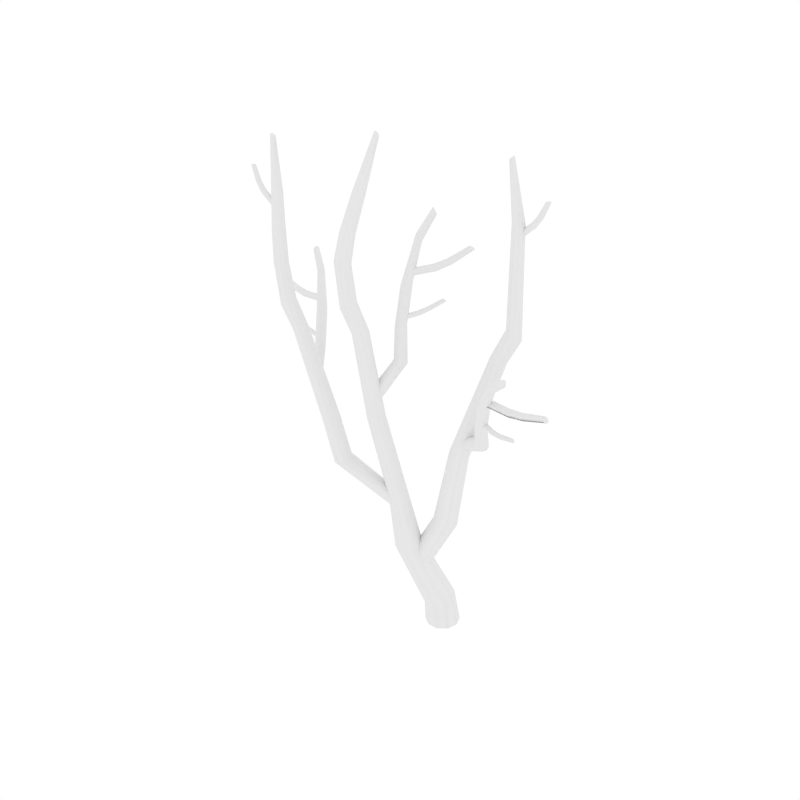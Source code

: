 # Source: DeadBirch_3.blend  (saved by Blender 3.5.10; exported with 4.5.12 LTS)
import bpy
from mathutils import Matrix  # noqa: F401  (used for matrix-valued properties, if any)

bpy.ops.wm.read_factory_settings(use_empty=True)
scene = bpy.context.scene
scene.name = 'Scene'

# ---- collections
col_collection_1 = bpy.data.collections.new('Collection 1'); scene.collection.children.link(col_collection_1)

# ---- materials (node trees are filled in below, after node groups)
mat_birch_bark = bpy.data.materials.new('Birch_Bark')
mat_birch_bark.alpha_threshold = 0.0
mat_birch_bark.roughness = 0.5

# ---- node groups
ng_auto_smooth = bpy.data.node_groups.new('Auto Smooth', 'GeometryNodeTree')
_s = ng_auto_smooth.interface.new_socket(name='Geometry', in_out='OUTPUT', socket_type='NodeSocketGeometry')
_s = ng_auto_smooth.interface.new_socket(name='Geometry', in_out='INPUT', socket_type='NodeSocketGeometry')
_s = ng_auto_smooth.interface.new_socket(name='Angle', in_out='INPUT', socket_type='NodeSocketFloat')
_s.subtype = 'ANGLE'
_s.min_value = 0.0
_s.max_value = 3.142
ng_auto_smooth.is_modifier = True
_N = ng_auto_smooth.nodes; _L = ng_auto_smooth.links
n0 = _N.new('NodeGroupOutput'); n0.name = 'Group Output'; n0.location = (480, -100)
n1 = _N.new('NodeGroupInput'); n1.name = 'Group Input'; n1.location = (-420, -300)
n2 = _N.new('NodeGroupInput'); n2.name = 'Group Input.001'; n2.location = (-60, -100)
n3 = _N.new('GeometryNodeSetShadeSmooth'); n3.name = 'Set Shade Smooth'; n3.location = (120, -100)
n3.domain = 'EDGE'
n4 = _N.new('GeometryNodeSetShadeSmooth'); n4.name = 'Set Shade Smooth.001'; n4.location = (300, -100)
n5 = _N.new('GeometryNodeInputMeshEdgeAngle'); n5.name = 'Edge Angle'; n5.location = (-420, -220)
n6 = _N.new('GeometryNodeInputEdgeSmooth'); n6.name = 'Is Edge Smooth'; n6.location = (-60, -160)
n7 = _N.new('GeometryNodeInputShadeSmooth'); n7.name = 'Is Face Smooth'; n7.location = (-240, -340)
n8 = _N.new('FunctionNodeBooleanMath'); n8.name = 'Boolean Math'; n8.location = (-60, -220)
n9 = _N.new('FunctionNodeCompare'); n9.name = 'Compare'; n9.location = (-240, -180)
n9.operation = 'LESS_EQUAL'
_L.new(n5.outputs[0], n9.inputs[0])
_L.new(n4.outputs[0], n0.inputs[0])
_L.new(n1.outputs[1], n9.inputs[1])
_L.new(n9.outputs[0], n8.inputs[0])
_L.new(n7.outputs[0], n8.inputs[1])
_L.new(n2.outputs[0], n3.inputs[0])
_L.new(n6.outputs[0], n3.inputs[1])
_L.new(n3.outputs[0], n4.inputs[0])
_L.new(n8.outputs[0], n3.inputs[2])
n0.is_active_output = True

# ---- material node trees
mat_birch_bark.use_nodes = True; mat_birch_bark.node_tree.nodes.clear()
_N = mat_birch_bark.node_tree.nodes; _L = mat_birch_bark.node_tree.links
n0 = _N.new('ShaderNodeOutputMaterial'); n0.name = 'Material Output'; n0.location = (405, -465)
n1 = _N.new('ShaderNodeBsdfPrincipled'); n1.name = 'Principled BSDF'; n1.location = (115, -465)
n1.width = 150
n1.subsurface_method = 'BURLEY'
n1.inputs[2].default_value = 1.0
n1.inputs[3].default_value = 1.45
n1.inputs[9].default_value = (1.0, 1.0, 1.0)
n1.inputs[27].default_value = (0.0, 0.0, 0.0, 1.0)
n1.inputs[28].default_value = 1.0
_L.new(n1.outputs[0], n0.inputs[0])
n0.is_active_output = True

# ---- world
world_world = bpy.data.worlds.new('World'); scene.world = world_world
world_world.color = (1.0, 1.0, 1.0)
world_world.use_sun_shadow = False
world_world.sun_shadow_jitter_overblur = 0.0
world_world.cycles.sampling_method = 'NONE'
world_world.cycles.sample_map_resolution = 256

# ---- meshes
me_cylinder_052 = bpy.data.meshes.new('Cylinder.052')
me_cylinder_052.from_pydata([(0.1498, 0.02235, 0.008973), (0.06979, 0.2191, 0.01364), (0.09518, -0.1988, 0.002458), (-0.08527, -0.3382, -0.001606), (-0.2987, -0.3398, -0.001822), (-0.4704, -0.2232, -0.0004051), (-0.5481, -0.02383, 0.002289), (-0.4915, 0.1907, 0.006908), (-0.3167, 0.3275, 0.01196), (-0.1028, 0.3332, 0.01464), (-0.6532, -0.6, 3.001), (-0.7108, -0.4994, 3.046), (-0.6697, -0.7107, 2.946), (-0.7642, -0.7865, 2.915), (-0.8912, -0.7937, 2.916), (-1.001, -0.7351, 2.939), (-1.057, -0.6279, 2.976), (-1.03, -0.5125, 3.015), (-0.9363, -0.4417, 3.048), (-0.8166, -0.4397, 3.064), (-1.355, -1.337, 7.757), (-1.386, -1.249, 7.749), (-1.38, -1.428, 7.766), (-1.454, -1.487, 7.781), (-1.551, -1.489, 7.794), (-1.631, -1.432, 7.796), (-1.663, -1.34, 7.782), (-1.637, -1.248, 7.756), (-1.558, -1.191, 7.739), (-1.462, -1.193, 7.742), (-0.8365, -1.151, 10.0), (-0.8478, -1.116, 10.0), (-0.8406, -1.182, 10.02), (-0.8581, -1.198, 10.05), (-0.8824, -1.193, 10.08), (-0.9043, -1.168, 10.09), (-0.9148, -1.133, 10.09), (-0.9104, -1.103, 10.07), (-0.8936, -1.087, 10.05), (-0.8699, -1.092, 10.02), (-1.106, -1.204, 9.017), (-1.13, -1.134, 9.017), (-1.127, -1.275, 9.018), (-1.186, -1.319, 9.022), (-1.26, -1.319, 9.027), (-1.32, -1.277, 9.029), (-1.344, -1.208, 9.027), (-1.325, -1.137, 9.022), (-1.265, -1.091, 9.018), (-1.19, -1.091, 9.017), (-1.301, -1.28, 7.037), (-1.166, -1.111, 6.46), (-1.2, -1.018, 6.472), (-1.331, -1.183, 7.052), (-1.328, -1.373, 6.996), (-1.194, -1.206, 6.437), (-1.406, -1.426, 6.947), (-1.274, -1.262, 6.416), (-1.505, -1.418, 6.909), (-1.372, -1.261, 6.406), (-1.587, -1.35, 6.896), (-1.452, -1.205, 6.403), (-1.619, -1.25, 6.911), (-1.487, -1.113, 6.411), (-1.587, -1.153, 6.946), (-1.462, -1.017, 6.425), (-1.505, -1.1, 6.994), (-1.383, -0.9572, 6.448), (-1.407, -1.115, 7.038), (-1.282, -0.959, 6.469), (-0.548, -0.09155, 0.4954), (-0.511, 0.1006, 0.5757), (-0.07832, -0.3785, 0.5206), (-0.2797, -0.3808, 0.4652), (0.001679, 0.1025, 0.747), (0.09654, -0.0708, 0.701), (-0.3617, 0.2141, 0.668), (-0.4557, -0.2747, 0.4556), (0.07205, -0.2581, 0.6112), (-0.1687, 0.2095, 0.7344), (-0.9928, -0.4947, 1.853), (-0.594, -0.7271, 1.814), (-0.5098, -0.3152, 1.975), (-0.9563, -0.3313, 1.904), (-0.7682, -0.7333, 1.8), (-0.4327, -0.4623, 1.929), (-0.8248, -0.2303, 1.954), (-0.9177, -0.6474, 1.814), (-0.4607, -0.6224, 1.863), (-0.6565, -0.2279, 1.985), (-1.319, -0.8637, 5.197), (-1.289, -0.9313, 5.23), (-1.307, -0.8064, 5.139), (-1.255, -0.7803, 5.079), (-1.183, -0.7966, 5.041), (-1.118, -0.8498, 5.039), (-1.087, -0.9196, 5.072), (-1.103, -0.9817, 5.128), (-1.158, -1.008, 5.188), (-1.229, -0.9853, 5.228), (-1.086, -0.444, 5.759), (-1.058, -0.515, 5.778), (-1.067, -0.3708, 5.732), (-1.005, -0.3228, 5.709), (-0.9239, -0.3195, 5.7), (-0.8553, -0.363, 5.707), (-0.8254, -0.4362, 5.727), (-0.8462, -0.5131, 5.749), (-0.9111, -0.5613, 5.77), (-0.9925, -0.5596, 5.783), (-1.172, -0.3239, 6.353), (-1.143, -0.3873, 6.359), (-1.16, -0.2536, 6.357), (-1.111, -0.2032, 6.372), (-1.042, -0.1931, 6.393), (-0.9801, -0.2275, 6.41), (-0.9494, -0.2929, 6.417), (-0.9605, -0.3649, 6.407), (-1.012, -0.4152, 6.39), (-1.083, -0.4224, 6.373), (-1.216, -0.1025, 7.094), (-1.186, -0.1657, 7.099), (-1.205, -0.03234, 7.101), (-1.157, 0.01821, 7.121), (-1.089, 0.02844, 7.145), (-1.028, -0.005775, 7.163), (-0.9963, -0.07083, 7.168), (-1.006, -0.1426, 7.156), (-1.056, -0.193, 7.134), (-1.126, -0.2005, 7.114), (-1.15, 0.2353, 7.954), (-1.13, 0.1916, 7.977), (-1.144, 0.2708, 7.914), (-1.112, 0.2852, 7.871), (-1.065, 0.2721, 7.844), (-1.024, 0.2361, 7.842), (-1.003, 0.191, 7.865), (-1.012, 0.1522, 7.904), (-1.046, 0.138, 7.947), (-1.091, 0.1551, 7.975), (-0.9994, 0.5191, 8.411), (-0.9816, 0.4834, 8.432), (-0.9973, 0.5453, 8.373), (-0.9741, 0.5524, 8.333), (-0.9384, 0.5372, 8.307), (-0.9047, 0.5049, 8.304), (-0.8861, 0.4679, 8.326), (-0.8907, 0.439, 8.363), (-0.9158, 0.4321, 8.404), (-0.9501, 0.4508, 8.43), (-0.6992, 0.2649, 7.381), (-0.675, 0.2298, 7.366), (-0.7252, 0.2805, 7.415), (-0.7421, 0.2703, 7.457), (-0.7427, 0.2377, 7.491), (-0.7275, 0.195, 7.502), (-0.7026, 0.1586, 7.487), (-0.6786, 0.1415, 7.45), (-0.6626, 0.1527, 7.406), (-0.6606, 0.1879, 7.375), (-0.4559, 0.4129, 7.533), (-0.4256, 0.3819, 7.521), (-0.4953, 0.4202, 7.555), (-0.5283, 0.4002, 7.58), (-0.5416, 0.3601, 7.6), (-0.5304, 0.3152, 7.605), (-0.4993, 0.283, 7.593), (-0.4606, 0.275, 7.567), (-0.4278, 0.2964, 7.54), (-0.4143, 0.3383, 7.524), (-0.129, 0.604, 7.813), (-0.1021, 0.5784, 7.805), (-0.1648, 0.6088, 7.828), (-0.1955, 0.5902, 7.844), (-0.2089, 0.5549, 7.856), (-0.1998, 0.5166, 7.858), (-0.1721, 0.4899, 7.849), (-0.1364, 0.4848, 7.832), (-0.1057, 0.5047, 7.815), (-0.09271, 0.5413, 7.806), (-1.088, 0.0274, 7.261), (-1.068, -0.01065, 7.246), (-1.102, 0.05027, 7.298), (-1.104, 0.04915, 7.345), (-1.092, 0.02384, 7.383), (-1.073, -0.01621, 7.397), (-1.053, -0.05563, 7.382), (-1.042, -0.08048, 7.343), (-1.041, -0.07862, 7.295), (-1.05, -0.05036, 7.259), (-0.7252, 0.2805, 7.415), (-0.4953, 0.4202, 7.555), (-0.1648, 0.6088, 7.828), (-1.102, 0.05027, 7.298), (-0.8387, -0.01732, 6.553), (-0.8628, -0.0003934, 6.558), (-0.8212, -0.03967, 6.564), (-0.8168, -0.05848, 6.588), (-0.8275, -0.06611, 6.617), (-0.8496, -0.05991, 6.637), (-0.8745, -0.04252, 6.643), (-0.8937, -0.02108, 6.63), (-0.8979, -0.002562, 6.605), (-0.885, 0.005649, 6.578), (-0.6975, 0.1146, 6.645), (-0.718, 0.1349, 6.652), (-0.689, 0.08577, 6.649), (-0.6957, 0.0594, 6.663), (-0.7153, 0.04601, 6.683), (-0.7406, 0.05077, 6.699), (-0.7618, 0.07162, 6.707), (-0.7718, 0.1006, 6.701), (-0.7646, 0.1271, 6.686), (-0.743, 0.1401, 6.668), (-0.4921, 0.2776, 6.814), (-0.5086, 0.2954, 6.821), (-0.4869, 0.2524, 6.815), (-0.4952, 0.2293, 6.824), (-0.514, 0.2175, 6.838), (-0.5362, 0.2216, 6.851), (-0.5533, 0.2398, 6.858), (-0.5595, 0.2655, 6.856), (-0.5507, 0.2888, 6.846), (-0.5304, 0.3, 6.833), (-1.032, -0.2505, 6.478), (-1.058, -0.2368, 6.484), (-1.009, -0.2655, 6.491), (-0.9968, -0.2754, 6.518), (-1.001, -0.2759, 6.549), (-1.021, -0.2674, 6.571), (-1.048, -0.2533, 6.577), (-1.073, -0.2398, 6.563), (-1.085, -0.2306, 6.535), (-1.078, -0.2289, 6.505), (-1.295, -1.383, 8.314), (-1.271, -1.3, 8.308), (-1.3, -1.219, 8.304), (-1.369, -1.169, 8.301), (-1.363, -1.436, 8.323), (-1.451, -1.437, 8.332), (-1.523, -1.386, 8.334), (-1.552, -1.304, 8.326), (-1.528, -1.22, 8.31), (-1.457, -1.167, 8.3), (-1.256, -0.6995, 4.724), (-1.343, -0.7647, 4.695), (-1.369, -0.8704, 4.67), (-1.323, -0.9699, 4.647), (-1.228, -1.027, 4.637), (-1.116, -1.024, 4.641), (-1.146, -0.6994, 4.742), (-1.029, -0.9584, 4.667), (-1.052, -0.7585, 4.735), (-1.006, -0.8557, 4.706), (-2.801, -0.6511, 4.971), (-2.739, -0.6534, 5.012), (-2.697, -0.7576, 5.094), (-2.701, -0.6941, 5.06), (-2.227, -1.138, 4.783), (-2.262, -1.196, 4.747), (-2.3, -1.215, 4.681), (-2.324, -1.186, 4.613), (-2.321, -1.125, 4.568), (-2.295, -1.054, 4.562), (-2.255, -0.9994, 4.598), (-2.219, -0.9826, 4.664), (-2.204, -1.068, 4.776), (-2.201, -1.009, 4.732), (-2.803, -1.393, 7.022), (-2.788, -1.377, 7.048), (-2.788, -1.373, 7.083), (-2.803, -1.385, 7.111), (-2.825, -1.409, 7.123), (-2.846, -1.434, 7.114), (-2.858, -1.451, 7.088), (-2.858, -1.453, 7.054), (-2.824, -1.417, 7.014), (-2.845, -1.44, 7.026), (-3.486, -0.8821, 7.342), (-3.459, -0.88, 7.35), (-3.437, -0.8939, 7.364), (-3.431, -0.918, 7.38), (-3.442, -0.9435, 7.388), (-3.465, -0.9604, 7.387), (-3.492, -0.9621, 7.377), (-3.513, -0.9478, 7.363), (-3.509, -0.8988, 7.342), (-3.519, -0.9235, 7.35), (-3.25, -1.059, 7.164), (-3.219, -1.055, 7.177), (-3.197, -1.069, 7.199), (-3.192, -1.096, 7.22), (-3.206, -1.125, 7.231), (-3.233, -1.145, 7.228), (-3.263, -1.149, 7.212), (-3.284, -1.134, 7.191), (-3.276, -1.079, 7.162), (-3.289, -1.107, 7.172), (-3.076, -1.191, 7.075), (-3.052, -1.181, 7.098), (-3.042, -1.186, 7.131), (-3.048, -1.204, 7.16), (-3.066, -1.23, 7.172), (-3.09, -1.253, 7.165), (-3.111, -1.264, 7.14), (-3.121, -1.258, 7.108), (-3.099, -1.213, 7.069), (-3.117, -1.238, 7.082), (-3.122, -1.39, 8.477), (-3.105, -1.389, 8.507), (-3.096, -1.368, 8.534), (-3.097, -1.335, 8.545), (-3.106, -1.303, 8.536), (-3.12, -1.284, 8.511), (-3.134, -1.286, 8.48), (-3.144, -1.307, 8.454), (-3.136, -1.371, 8.453), (-3.145, -1.34, 8.445), (-3.806, -1.202, 9.062), (-3.778, -1.211, 9.069), (-3.75, -1.201, 9.07), (-3.733, -1.179, 9.063), (-3.732, -1.153, 9.05), (-3.748, -1.133, 9.037), (-3.776, -1.127, 9.028), (-3.803, -1.136, 9.028), (-3.821, -1.182, 9.049), (-3.82, -1.157, 9.037), (-3.59, -1.312, 8.812), (-3.559, -1.319, 8.825), (-3.527, -1.305, 8.83), (-3.508, -1.276, 8.826), (-3.508, -1.245, 8.812), (-3.527, -1.223, 8.795), (-3.558, -1.218, 8.781), (-3.589, -1.232, 8.776), (-3.608, -1.289, 8.796), (-3.608, -1.259, 8.783), (-3.416, -1.363, 8.657), (-3.392, -1.364, 8.681), (-3.371, -1.344, 8.701), (-3.362, -1.311, 8.707), (-3.367, -1.278, 8.697), (-3.384, -1.259, 8.675), (-3.407, -1.259, 8.649), (-3.427, -1.279, 8.631), (-3.433, -1.343, 8.636), (-3.438, -1.311, 8.626), (-2.989, -1.259, 8.024), (-3.062, -1.289, 8.005), (-3.106, -1.357, 8.006), (-3.103, -1.436, 8.021), (-3.056, -1.496, 8.043), (-2.982, -1.515, 8.067), (-2.919, -1.279, 8.056), (-2.875, -1.338, 8.083), (-2.872, -1.416, 8.094), (-2.912, -1.484, 8.086), (-1.835, -0.8631, 3.688), (-1.762, -1.157, 3.61), (-2.069, -1.098, 3.559), (-1.945, -0.8365, 3.66), (-1.722, -1.056, 3.658), (-1.983, -1.18, 3.555), (-2.046, -0.8813, 3.62), (-1.751, -0.9457, 3.688), (-1.866, -1.205, 3.572), (-2.095, -0.9834, 3.583), (-0.8122, -0.4546, 2.918), (-0.7047, -0.701, 2.901), (-0.8353, -0.638, 2.67), (-0.856, -0.4274, 2.83), (-0.7191, -0.619, 2.963), (-0.7611, -0.5267, 2.967), (-0.782, -0.7098, 2.719), (-0.7309, -0.7356, 2.805), (-0.8801, -0.4603, 2.736), (-0.8732, -0.5429, 2.674), (-2.523, -1.219, 6.307), (-2.718, -1.296, 6.816), (-2.61, -1.196, 6.278), (-2.796, -1.264, 6.766), (-2.691, -1.233, 6.251), (-2.876, -1.295, 6.716), (-2.734, -1.313, 6.24), (-2.923, -1.376, 6.685), (-2.722, -1.402, 6.24), (-2.916, -1.473, 6.678), (-2.664, -1.469, 6.252), (-2.86, -1.549, 6.7), (-2.58, -1.491, 6.271), (-2.778, -1.576, 6.744), (-2.499, -1.458, 6.296), (-2.702, -1.544, 6.795), (-2.667, -1.372, 6.839), (-2.465, -1.288, 6.32), (-2.454, -1.379, 6.316), (-2.661, -1.465, 6.831), (-3.015, -1.208, 8.723), (-3.075, -1.192, 8.696), (-3.135, -1.218, 8.676), (-3.169, -1.277, 8.671), (-3.165, -1.343, 8.679), (-3.126, -1.394, 8.698), (-3.064, -1.41, 8.72), (-3.006, -1.384, 8.74), (-2.976, -1.259, 8.743), (-2.972, -1.326, 8.749), (-3.117, -1.221, 9.677), (-3.144, -1.21, 9.69), (-3.171, -1.219, 9.705), (-3.188, -1.243, 9.717), (-3.188, -1.276, 9.721), (-3.17, -1.304, 9.715), (-3.142, -1.316, 9.702), (-3.114, -1.307, 9.686), (-3.099, -1.247, 9.67), (-3.098, -1.281, 9.674), (-2.844, -1.313, 7.45), (-2.928, -1.29, 7.438), (-3.011, -1.321, 7.449), (-3.057, -1.396, 7.472), (-3.051, -1.484, 7.491), (-2.992, -1.551, 7.5), (-2.906, -1.571, 7.497), (-2.826, -1.536, 7.489), (-2.79, -1.378, 7.467), (-2.783, -1.462, 7.48), (-2.064, -0.9188, 4.482), (-2.171, -0.894, 4.473), (-2.272, -0.9361, 4.449), (-2.322, -1.033, 4.419), (-2.299, -1.141, 4.387), (-2.217, -1.218, 4.363), (-2.103, -1.24, 4.356), (-2.001, -1.194, 4.378), (-1.985, -0.9957, 4.464), (-1.959, -1.099, 4.423), (-0.06014, -0.0208, 4.019), (-0.02973, -0.1336, 4.063), (-0.01621, 0.0838, 3.967), (0.09441, 0.1347, 3.939), (0.2192, 0.1103, 3.941), (0.3109, 0.02582, 3.963), (0.3379, -0.09268, 3.998), (0.2836, -0.199, 4.033), (0.1746, -0.2452, 4.064), (0.05797, -0.218, 4.079), (0.7362, 0.3199, 9.608), (0.7376, 0.2832, 9.606), (0.7509, 0.349, 9.624), (0.7756, 0.3597, 9.648), (0.8011, 0.3479, 9.671), (0.8174, 0.3177, 9.684), (0.8179, 0.2815, 9.681), (0.8033, 0.2536, 9.665), (0.7795, 0.2433, 9.642), (0.7545, 0.254, 9.62), (0.8716, 0.308, 8.592), (0.8763, 0.2342, 8.59), (0.9109, 0.3707, 8.588), (0.9795, 0.3974, 8.583), (1.051, 0.3781, 8.577), (1.097, 0.321, 8.573), (1.102, 0.2481, 8.569), (1.063, 0.1847, 8.569), (0.9931, 0.157, 8.574), (0.9221, 0.1771, 8.584), (0.8257, 0.3817, 6.625), (0.5746, 0.287, 6.07), (0.586, 0.1871, 6.074), (0.8328, 0.2793, 6.633), (0.8687, 0.4674, 6.583), (0.6222, 0.3733, 6.045), (0.9498, 0.5033, 6.524), (0.7099, 0.4096, 6.014), (1.038, 0.4737, 6.471), (0.8015, 0.3855, 5.989), (1.098, 0.3896, 6.444), (0.8644, 0.3123, 5.973), (1.106, 0.2839, 6.452), (0.8768, 0.2143, 5.974), (1.056, 0.1952, 6.488), (0.831, 0.1264, 5.988), (0.971, 0.1607, 6.547), (0.743, 0.08634, 6.021), (0.8873, 0.1957, 6.605), (0.6495, 0.1109, 6.057), (-0.3399, -0.4014, 1.41), (-0.3878, -0.5259, 1.477), (-0.6123, -0.1213, 1.463), (-0.4792, -0.1562, 1.404), (-0.7239, -0.4382, 1.649), (-0.7656, -0.301, 1.619), (-0.4983, -0.5788, 1.561), (-0.3769, -0.2605, 1.384), (-0.7265, -0.1765, 1.546), (-0.6241, -0.5427, 1.627), (0.1443, -0.1716, 2.44), (-0.1469, 0.1119, 2.401), (-0.3049, -0.2198, 2.536), (0.0779, -0.3022, 2.482), (0.003861, 0.08001, 2.392), (-0.3394, -0.07896, 2.495), (-0.0554, -0.3595, 2.522), (0.1134, -0.02561, 2.407), (-0.2826, 0.05076, 2.439), (-0.1987, -0.3255, 2.546), (1.31, 0.3004, 8.56), (1.304, 0.3353, 8.569), (1.298, 0.2657, 8.565), (1.273, 0.2442, 8.582), (1.244, 0.2449, 8.606), (1.222, 0.2676, 8.626), (1.216, 0.3035, 8.635), (1.226, 0.3395, 8.629), (1.252, 0.3607, 8.61), (1.283, 0.3582, 8.588), (1.469, 0.2485, 8.759), (1.468, 0.2821, 8.773), (1.45, 0.2187, 8.751), (1.415, 0.2037, 8.751), (1.38, 0.2099, 8.761), (1.357, 0.2353, 8.775), (1.355, 0.2699, 8.789), (1.374, 0.3016, 8.796), (1.41, 0.3163, 8.794), (1.446, 0.3077, 8.786), (1.657, 0.1467, 9.073), (1.656, 0.1746, 9.086), (1.64, 0.1232, 9.062), (1.61, 0.1129, 9.058), (1.579, 0.1203, 9.062), (1.56, 0.1427, 9.074), (1.559, 0.1715, 9.087), (1.577, 0.1966, 9.096), (1.608, 0.2067, 9.1), (1.638, 0.1972, 9.096), (1.022, 0.3255, 8.315), (1.012, 0.3598, 8.321), (1.019, 0.2904, 8.326), (1.005, 0.268, 8.353), (0.9844, 0.2677, 8.385), (0.9653, 0.2896, 8.409), (0.9548, 0.325, 8.416), (0.9556, 0.3606, 8.402), (0.9701, 0.3826, 8.374), (0.993, 0.3817, 8.344), (0.2198, -0.1192, 4.346), (0.2249, -0.05473, 4.395), (0.2368, -0.1481, 4.27), (0.2727, -0.1296, 4.197), (0.3141, -0.06973, 4.155), (0.3434, 0.008668, 4.16), (0.349, 0.07556, 4.21), (0.3259, 0.1069, 4.286), (0.2871, 0.0865, 4.36), (0.2506, 0.02222, 4.401), (0.7834, -0.4645, 4.681), (0.7813, -0.3949, 4.718), (0.8235, -0.5092, 4.627), (0.8896, -0.5117, 4.579), (0.9564, -0.4699, 4.556), (0.9966, -0.3994, 4.566), (0.9951, -0.3273, 4.605), (0.9502, -0.2792, 4.655), (0.881, -0.278, 4.703), (0.8177, -0.3249, 4.728), (0.9557, -0.7363, 5.204), (0.9537, -0.6697, 5.227), (0.9984, -0.7892, 5.182), (1.068, -0.8081, 5.17), (1.137, -0.7848, 5.174), (1.178, -0.7276, 5.192), (1.177, -0.6587, 5.215), (1.132, -0.6028, 5.233), (1.06, -0.5847, 5.243), (0.9923, -0.6126, 5.242), (1.256, -1.101, 5.821), (1.255, -1.034, 5.842), (1.299, -1.155, 5.802), (1.368, -1.176, 5.794), (1.437, -1.154, 5.801), (1.479, -1.097, 5.82), (1.478, -1.028, 5.842), (1.434, -0.9709, 5.856), (1.362, -0.9511, 5.862), (1.294, -0.9775, 5.859), (1.739, -1.53, 6.489), (1.743, -1.489, 6.522), (1.747, -1.548, 6.438), (1.767, -1.534, 6.389), (1.791, -1.493, 6.36), (1.809, -1.441, 6.364), (1.813, -1.397, 6.397), (1.801, -1.378, 6.449), (1.78, -1.394, 6.499), (1.759, -1.437, 6.526), (2.139, -1.784, 6.788), (2.144, -1.75, 6.817), (2.14, -1.797, 6.744), (2.15, -1.782, 6.701), (2.164, -1.745, 6.676), (2.177, -1.7, 6.679), (2.183, -1.664, 6.708), (2.179, -1.651, 6.754), (2.167, -1.667, 6.798), (2.155, -1.706, 6.821), (1.946, -1.195, 5.872), (1.945, -1.15, 5.866), (1.942, -1.229, 5.903), (1.937, -1.239, 5.948), (1.932, -1.219, 5.991), (1.93, -1.178, 6.013), (1.929, -1.132, 6.008), (1.93, -1.097, 5.975), (1.934, -1.089, 5.928), (1.942, -1.11, 5.887), (2.265, -1.223, 5.92), (2.272, -1.179, 5.915), (2.242, -1.254, 5.945), (2.214, -1.26, 5.981), (2.191, -1.238, 6.015), (2.182, -1.196, 6.033), (2.189, -1.151, 6.028), (2.21, -1.118, 6.001), (2.238, -1.113, 5.963), (2.263, -1.137, 5.931), (2.714, -1.269, 6.059), (2.723, -1.232, 6.055), (2.691, -1.295, 6.076), (2.662, -1.299, 6.103), (2.639, -1.28, 6.128), (2.63, -1.244, 6.142), (2.639, -1.205, 6.139), (2.661, -1.179, 6.118), (2.69, -1.175, 6.09), (2.714, -1.197, 6.067), (1.475, -1.177, 5.909), (1.47, -1.132, 5.905), (1.486, -1.211, 5.938), (1.498, -1.222, 5.982), (1.509, -1.203, 6.024), (1.512, -1.162, 6.047), (1.506, -1.116, 6.044), (1.492, -1.081, 6.015), (1.478, -1.072, 5.969), (1.471, -1.093, 5.927), (1.942, -1.229, 5.903), (2.242, -1.254, 5.945), (2.691, -1.295, 6.076), (1.486, -1.211, 5.938), (1.437, -0.8579, 5.227), (1.426, -0.8857, 5.23), (1.445, -0.8326, 5.242), (1.448, -0.8199, 5.27), (1.445, -0.8252, 5.301), (1.436, -0.8464, 5.322), (1.424, -0.875, 5.325), (1.414, -0.9002, 5.309), (1.41, -0.9123, 5.28), (1.416, -0.9065, 5.25), (1.644, -0.9126, 5.242), (1.638, -0.9417, 5.245), (1.639, -0.885, 5.254), (1.626, -0.8698, 5.278), (1.61, -0.8732, 5.304), (1.597, -0.894, 5.322), (1.59, -0.9241, 5.326), (1.593, -0.9521, 5.312), (1.606, -0.967, 5.287), (1.624, -0.9624, 5.262), (1.943, -0.9759, 5.308), (1.94, -1.001, 5.311), (1.937, -0.9525, 5.316), (1.922, -0.9396, 5.334), (1.905, -0.9426, 5.354), (1.893, -0.9605, 5.369), (1.889, -0.9862, 5.372), (1.895, -1.01, 5.362), (1.909, -1.023, 5.343), (1.927, -1.019, 5.324), (1.147, -0.7502, 5.271), (1.132, -0.7764, 5.276), (1.163, -0.7284, 5.284), (1.177, -0.7198, 5.311), (1.183, -0.7284, 5.34), (1.178, -0.7505, 5.361), (1.163, -0.7775, 5.366), (1.144, -0.7988, 5.353), (1.129, -0.8066, 5.326), (1.126, -0.7979, 5.296), (-2.863, -0.6892, 4.953), (-2.899, -0.7535, 4.964), (-2.896, -0.8192, 4.999), (-2.854, -0.863, 5.043), (-2.789, -0.8641, 5.083), (-2.73, -0.8214, 5.104), (-2.836, -0.4464, 5.543), (-2.834, -0.5071, 5.563), (-2.876, -0.3982, 5.524), (-2.94, -0.3809, 5.516), (-3.002, -0.4022, 5.523), (-3.04, -0.4543, 5.54), (-3.037, -0.5171, 5.561), (-2.996, -0.5681, 5.576), (-2.93, -0.5846, 5.582), (-2.868, -0.5592, 5.579), (-3.085, -0.1139, 6.117), (-3.083, -0.175, 6.136), (-3.125, -0.06451, 6.101), (-3.188, -0.04567, 6.097), (-3.251, -0.06568, 6.106), (-3.288, -0.1173, 6.125), (-3.286, -0.1804, 6.145), (-3.245, -0.2325, 6.156), (-3.18, -0.2506, 6.159), (-3.118, -0.2266, 6.153), (-3.498, 0.2773, 6.745), (-3.5, 0.2393, 6.775), (-3.507, 0.2933, 6.699), (-3.527, 0.2805, 6.654), (-3.55, 0.2433, 6.629), (-3.566, 0.1958, 6.633), (-3.569, 0.1563, 6.664), (-3.556, 0.139, 6.71), (-3.534, 0.153, 6.755), (-3.514, 0.1928, 6.779), (-3.85, 0.5086, 7.033), (-3.854, 0.4773, 7.06), (-3.853, 0.52, 6.993), (-3.863, 0.5065, 6.954), (-3.878, 0.4728, 6.932), (-3.889, 0.4318, 6.935), (-3.894, 0.3993, 6.962), (-3.887, 0.3869, 7.003), (-3.875, 0.4016, 7.043), (-3.864, 0.4373, 7.064), (-3.711, -0.02791, 6.191), (-3.711, -0.06884, 6.186), (-3.706, 0.003045, 6.219), (-3.7, 0.01169, 6.26), (-3.694, -0.006063, 6.299), (-3.691, -0.04335, 6.319), (-3.691, -0.08567, 6.314), (-3.692, -0.1173, 6.284), (-3.698, -0.125, 6.242), (-3.707, -0.1056, 6.204), (-4.0, -0.002973, 6.248), (-4.007, -0.04313, 6.243), (-3.978, 0.02567, 6.269), (-3.951, 0.03141, 6.301), (-3.928, 0.01129, 6.331), (-3.919, -0.02696, 6.347), (-3.927, -0.0685, 6.343), (-3.947, -0.09804, 6.319), (-3.974, -0.1029, 6.286), (-3.998, -0.08081, 6.258), (-4.403, 0.03956, 6.392), (-4.411, 0.005698, 6.389), (-4.382, 0.06309, 6.407), (-4.354, 0.06692, 6.43), (-4.332, 0.04897, 6.452), (-4.323, 0.01611, 6.464), (-4.331, -0.01893, 6.462), (-4.352, -0.04324, 6.444), (-4.38, -0.04628, 6.42), (-4.403, -0.02665, 6.4), (-3.281, -0.04453, 6.206), (-3.276, -0.08534, 6.202), (-3.289, -0.01324, 6.233), (-3.299, -0.004005, 6.273), (-3.307, -0.02116, 6.311), (-3.309, -0.05801, 6.333), (-3.304, -0.1002, 6.33), (-3.292, -0.1319, 6.302), (-3.281, -0.1402, 6.261), (-3.277, -0.1216, 6.222), (-3.706, 0.003045, 6.219), (-3.978, 0.02567, 6.269), (-4.382, 0.06309, 6.407), (-3.289, -0.01324, 6.233), (-3.274, -0.3355, 5.583), (-3.264, -0.3102, 5.585), (-3.28, -0.3586, 5.597), (-3.282, -0.3702, 5.623), (-3.278, -0.3654, 5.651), (-3.269, -0.3461, 5.669), (-3.258, -0.3199, 5.672), (-3.249, -0.297, 5.657), (-3.247, -0.286, 5.63), (-3.254, -0.2913, 5.603), (-3.461, -0.2857, 5.606), (-3.456, -0.2592, 5.608), (-3.457, -0.3108, 5.616), (-3.444, -0.3247, 5.637), (-3.428, -0.3216, 5.66), (-3.415, -0.3026, 5.676), (-3.41, -0.2752, 5.679), (-3.413, -0.2497, 5.667), (-3.426, -0.2361, 5.645), (-3.443, -0.2403, 5.623), (-3.732, -0.228, 5.677), (-3.728, -0.2053, 5.68), (-3.725, -0.2493, 5.685), (-3.711, -0.2611, 5.7), (-3.695, -0.2583, 5.718), (-3.683, -0.242, 5.731), (-3.68, -0.2186, 5.733), (-3.685, -0.1967, 5.725), (-3.699, -0.1853, 5.708), (-3.716, -0.189, 5.692), (-3.007, -0.4337, 5.612), (-2.994, -0.4099, 5.615), (-3.022, -0.4536, 5.624), (-3.034, -0.4614, 5.649), (-3.038, -0.4536, 5.676), (-3.032, -0.4334, 5.695), (-3.019, -0.4089, 5.699), (-3.002, -0.3894, 5.686), (-2.99, -0.3823, 5.661), (-2.988, -0.3903, 5.633)], [], [(83, 80, 16, 17), (60, 58, 24, 25), (84, 81, 13, 14), (85, 82, 11, 10), (86, 83, 17, 18), (87, 84, 14, 15), (88, 85, 10, 12), (89, 86, 18, 19), (80, 87, 15, 16), (81, 88, 12, 13), (82, 89, 19, 11), (251, 253, 51, 55), (54, 50, 20, 22), (68, 66, 28, 29), (62, 60, 25, 26), (53, 68, 29, 21), (64, 62, 26, 27), (58, 56, 23, 24), (56, 54, 22, 23), (66, 64, 27, 28), (47, 46, 36, 37), (244, 245, 65, 67), (247, 248, 59, 61), (50, 53, 21, 20), (250, 244, 67, 69), (246, 247, 61, 63), (249, 251, 55, 57), (252, 250, 69, 52), (245, 246, 63, 65), (248, 249, 57, 59), (235, 236, 41, 40), (48, 47, 37, 38), (45, 44, 34, 35), (44, 43, 33, 34), (49, 48, 38, 39), (46, 45, 35, 36), (43, 42, 32, 33), (41, 49, 39, 31), (30, 31, 39, 38, 37, 36, 35, 34, 33, 32), (237, 243, 48, 49), (241, 240, 45, 46), (238, 234, 42, 43), (236, 237, 49, 41), (242, 241, 46, 47), (239, 238, 43, 44), (234, 235, 40, 42), (243, 242, 47, 48), (240, 239, 44, 45), (42, 40, 30, 32), (51, 52, 53, 50), (55, 51, 50, 54), (57, 55, 54, 56), (59, 57, 56, 58), (61, 59, 58, 60), (63, 61, 60, 62), (65, 63, 62, 64), (67, 65, 64, 66), (69, 67, 66, 68), (52, 69, 68, 53), (253, 252, 52, 51), (1, 9, 79, 74), (3, 2, 78, 72), (6, 5, 77, 70), (9, 8, 76, 79), (2, 0, 75, 78), (5, 4, 73, 77), (8, 7, 71, 76), (0, 1, 74, 75), (4, 3, 72, 73), (7, 6, 70, 71), (74, 79, 89, 82), (72, 78, 88, 81), (70, 77, 87, 80), (79, 76, 86, 89), (78, 75, 85, 88), (77, 73, 84, 87), (76, 71, 83, 86), (75, 74, 82, 85), (73, 72, 81, 84), (71, 70, 80, 83), (94, 93, 103, 104), (90, 91, 101, 100), (98, 97, 107, 108), (95, 94, 104, 105), (92, 90, 100, 102), (99, 98, 108, 109), (96, 95, 105, 106), (93, 92, 102, 103), (91, 99, 109, 101), (97, 96, 106, 107), (100, 101, 111, 110), (108, 107, 117, 118), (105, 104, 114, 115), (102, 100, 110, 112), (109, 108, 118, 119), (106, 105, 115, 116), (103, 102, 112, 113), (101, 109, 119, 111), (107, 106, 116, 117), (104, 103, 113, 114), (118, 117, 127, 128), (115, 114, 124, 125), (112, 110, 120, 122), (119, 118, 128, 129), (116, 115, 125, 126), (113, 112, 122, 123), (111, 119, 129, 121), (117, 116, 126, 127), (114, 113, 123, 124), (110, 111, 121, 120), (125, 124, 134, 135), (122, 120, 130, 132), (129, 128, 138, 139), (126, 125, 135, 136), (123, 122, 132, 133), (121, 129, 139, 131), (127, 126, 136, 137), (124, 123, 133, 134), (120, 121, 131, 130), (128, 127, 137, 138), (132, 130, 140, 142), (139, 138, 148, 149), (136, 135, 145, 146), (133, 132, 142, 143), (131, 139, 149, 141), (137, 136, 146, 147), (134, 133, 143, 144), (130, 131, 141, 140), (138, 137, 147, 148), (135, 134, 144, 145), (155, 165, 164, 154), (152, 162, 160, 150), (159, 169, 168, 158), (156, 166, 165, 155), (153, 163, 162, 152), (151, 161, 169, 159), (157, 167, 166, 156), (154, 164, 163, 153), (150, 160, 161, 151), (158, 168, 167, 157), (162, 172, 170, 160), (169, 179, 178, 168), (166, 176, 175, 165), (163, 173, 172, 162), (161, 171, 179, 169), (167, 177, 176, 166), (164, 174, 173, 163), (160, 170, 171, 161), (168, 178, 177, 167), (165, 175, 174, 164), (153, 152, 182, 183), (151, 159, 189, 181), (157, 156, 186, 187), (154, 153, 183, 184), (150, 151, 181, 180), (158, 157, 187, 188), (155, 154, 184, 185), (152, 150, 180, 182), (159, 158, 188, 189), (156, 155, 185, 186), (171, 170, 172, 173, 174, 175, 176, 177, 178, 179), (141, 149, 148, 147, 146, 145, 144, 143, 142, 140), (41, 31, 30, 40), (152, 182, 193, 190), (162, 172, 192, 191), (152, 162, 191, 190), (199, 198, 208, 209), (196, 194, 204, 206), (203, 202, 212, 213), (200, 199, 209, 210), (197, 196, 206, 207), (195, 203, 213, 205), (201, 200, 210, 211), (198, 197, 207, 208), (194, 195, 205, 204), (202, 201, 211, 212), (206, 204, 214, 216), (213, 212, 222, 223), (210, 209, 219, 220), (207, 206, 216, 217), (205, 213, 223, 215), (211, 210, 220, 221), (208, 207, 217, 218), (204, 205, 215, 214), (212, 211, 221, 222), (209, 208, 218, 219), (197, 227, 226, 196), (195, 225, 233, 203), (201, 231, 230, 200), (198, 228, 227, 197), (194, 224, 225, 195), (202, 232, 231, 201), (199, 229, 228, 198), (196, 226, 224, 194), (203, 233, 232, 202), (200, 230, 229, 199), (215, 223, 222, 221, 220, 219, 218, 217, 216, 214), (25, 24, 239, 240), (28, 27, 242, 243), (22, 20, 235, 234), (24, 23, 238, 239), (27, 26, 241, 242), (21, 29, 237, 236), (23, 22, 234, 238), (26, 25, 240, 241), (29, 28, 243, 237), (20, 21, 236, 235), (12, 10, 253, 251), (14, 13, 249, 248), (13, 12, 251, 249), (15, 14, 248, 247), (18, 17, 245, 244), (11, 19, 250, 252), (19, 18, 244, 250), (17, 16, 246, 245), (16, 15, 247, 246), (10, 11, 252, 253), (303, 304, 274, 273), (263, 692, 254, 264), (290, 280, 281, 291), (306, 298, 268, 276), (305, 307, 277, 275), (301, 302, 272, 271), (292, 282, 283, 293), (299, 300, 270, 269), (259, 696, 695, 260), (297, 287, 286, 296), (294, 284, 285, 295), (306, 296, 288, 298), (307, 297, 296, 306), (288, 278, 279, 289), (291, 281, 282, 292), (303, 293, 294, 304), (295, 285, 287, 297), (296, 286, 278, 288), (300, 290, 291, 301), (299, 289, 290, 300), (298, 299, 269, 268), (286, 287, 285, 284, 283, 282, 281, 280, 279, 278), (304, 305, 275, 274), (302, 303, 273, 272), (262, 693, 692, 263), (289, 279, 280, 290), (307, 306, 276, 277), (267, 257, 256, 266), (293, 283, 284, 294), (300, 301, 271, 270), (304, 294, 295, 305), (326, 318, 319, 320, 321, 322, 323, 324, 325, 327), (301, 291, 292, 302), (342, 312, 313, 343), (341, 311, 312, 342), (298, 288, 289, 299), (339, 309, 310, 340), (338, 308, 309, 339), (302, 292, 293, 303), (305, 295, 297, 307), (345, 315, 317, 347), (347, 317, 316, 346), (333, 334, 324, 323), (332, 333, 323, 322), (343, 313, 314, 344), (330, 331, 321, 320), (329, 330, 320, 319), (346, 316, 308, 338), (340, 310, 311, 341), (337, 336, 326, 327), (344, 314, 315, 345), (340, 341, 331, 330), (339, 340, 330, 329), (334, 335, 325, 324), (346, 338, 328, 336), (347, 346, 336, 337), (328, 329, 319, 318), (331, 332, 322, 321), (343, 344, 334, 333), (335, 337, 327, 325), (336, 328, 318, 326), (427, 426, 355, 356), (341, 342, 332, 331), (426, 418, 354, 355), (418, 419, 348, 354), (345, 347, 337, 335), (338, 339, 329, 328), (421, 422, 351, 350), (342, 343, 333, 332), (344, 345, 335, 334), (424, 425, 357, 353), (423, 424, 353, 352), (371, 376, 364, 361), (376, 377, 367, 364), (419, 420, 349, 348), (425, 427, 356, 357), (374, 375, 366, 363), (422, 423, 352, 351), (420, 421, 350, 349), (372, 373, 365, 362), (406, 416, 417, 407), (390, 392, 393, 391), (375, 369, 359, 366), (349, 350, 401, 400), (396, 395, 394, 397), (378, 380, 381, 379), (437, 436, 395, 396), (351, 352, 403, 402), (386, 388, 389, 387), (368, 371, 361, 358), (357, 356, 407, 405), (353, 357, 405, 404), (402, 403, 413, 412), (401, 402, 412, 411), (354, 348, 399, 398), (350, 351, 402, 401), (398, 399, 409, 408), (406, 398, 408, 416), (355, 354, 398, 406), (403, 404, 414, 413), (404, 405, 415, 414), (395, 378, 379, 394), (373, 368, 358, 365), (405, 407, 417, 415), (384, 386, 387, 385), (369, 372, 362, 359), (348, 349, 400, 399), (388, 390, 391, 389), (377, 370, 360, 367), (352, 353, 404, 403), (392, 396, 397, 393), (399, 400, 410, 409), (370, 374, 363, 360), (382, 384, 385, 383), (417, 416, 408, 409, 410, 411, 412, 413, 414, 415), (380, 382, 383, 381), (381, 383, 420, 419), (436, 428, 378, 395), (435, 437, 396, 392), (389, 391, 424, 423), (397, 394, 426, 427), (431, 432, 386, 384), (394, 379, 418, 426), (429, 430, 382, 380), (433, 434, 390, 388), (379, 381, 419, 418), (366, 359, 435, 434), (387, 389, 423, 422), (361, 364, 430, 429), (358, 361, 429, 428), (367, 360, 432, 431), (362, 365, 436, 437), (359, 362, 437, 435), (365, 358, 428, 436), (363, 366, 434, 433), (360, 363, 433, 432), (428, 429, 380, 378), (434, 435, 392, 390), (383, 385, 421, 420), (432, 433, 388, 386), (356, 355, 406, 407), (385, 387, 422, 421), (400, 401, 411, 410), (430, 431, 384, 382), (393, 397, 427, 425), (391, 393, 425, 424), (364, 367, 431, 430), (501, 498, 444, 445), (502, 499, 441, 442), (503, 500, 439, 438), (504, 501, 445, 446), (505, 502, 442, 443), (506, 503, 438, 440), (507, 504, 446, 447), (498, 505, 443, 444), (499, 506, 440, 441), (500, 507, 447, 439), (440, 438, 469, 473), (462, 463, 478, 476), (465, 464, 454, 455), (446, 445, 483, 485), (443, 442, 477, 479), (447, 446, 485, 487), (444, 443, 479, 481), (441, 440, 473, 475), (439, 447, 487, 470), (445, 444, 481, 483), (442, 441, 475, 477), (466, 465, 455, 456), (463, 462, 452, 453), (462, 461, 451, 452), (467, 466, 456, 457), (464, 463, 453, 454), (461, 460, 450, 451), (459, 467, 457, 449), (448, 449, 457, 456, 455, 454, 453, 452, 451, 450), (471, 459, 458, 468), (466, 467, 486, 484), (463, 464, 480, 478), (460, 461, 474, 472), (486, 467, 459, 471), (464, 465, 482, 480), (461, 462, 476, 474), (468, 458, 460, 472), (465, 466, 484, 482), (460, 458, 448, 450), (469, 470, 471, 468), (473, 469, 468, 472), (475, 473, 472, 474), (477, 475, 474, 476), (479, 477, 476, 478), (481, 479, 478, 480), (483, 481, 480, 482), (485, 483, 482, 484), (487, 485, 484, 486), (470, 487, 486, 471), (438, 439, 470, 469), (492, 497, 507, 500), (490, 496, 506, 499), (488, 495, 505, 498), (497, 494, 504, 507), (496, 493, 503, 506), (495, 491, 502, 505), (494, 489, 501, 504), (493, 492, 500, 503), (491, 490, 499, 502), (489, 488, 498, 501), (459, 449, 448, 458), (513, 512, 522, 523), (510, 508, 518, 520), (517, 516, 526, 527), (514, 513, 523, 524), (511, 510, 520, 521), (509, 517, 527, 519), (515, 514, 524, 525), (512, 511, 521, 522), (508, 509, 519, 518), (516, 515, 525, 526), (520, 518, 528, 530), (527, 526, 536, 537), (524, 523, 533, 534), (521, 520, 530, 531), (519, 527, 537, 529), (525, 524, 534, 535), (522, 521, 531, 532), (518, 519, 529, 528), (526, 525, 535, 536), (523, 522, 532, 533), (511, 541, 540, 510), (509, 539, 547, 517), (515, 545, 544, 514), (512, 542, 541, 511), (508, 538, 539, 509), (516, 546, 545, 515), (513, 543, 542, 512), (510, 540, 538, 508), (517, 547, 546, 516), (514, 544, 543, 513), (529, 537, 536, 535, 534, 533, 532, 531, 530, 528), (552, 562, 561, 551), (548, 558, 559, 549), (556, 566, 565, 555), (553, 563, 562, 552), (550, 560, 558, 548), (557, 567, 566, 556), (554, 564, 563, 553), (551, 561, 560, 550), (549, 559, 567, 557), (555, 565, 564, 554), (558, 568, 569, 559), (566, 576, 575, 565), (563, 573, 572, 562), (560, 570, 568, 558), (567, 577, 576, 566), (564, 574, 573, 563), (561, 571, 570, 560), (559, 569, 577, 567), (565, 575, 574, 564), (562, 572, 571, 561), (576, 586, 585, 575), (573, 583, 582, 572), (570, 580, 578, 568), (577, 587, 586, 576), (574, 584, 583, 573), (571, 581, 580, 570), (569, 579, 587, 577), (575, 585, 584, 574), (572, 582, 581, 571), (568, 578, 579, 569), (583, 593, 592, 582), (580, 590, 588, 578), (587, 597, 596, 586), (584, 594, 593, 583), (581, 591, 590, 580), (579, 589, 597, 587), (585, 595, 594, 584), (582, 592, 591, 581), (578, 588, 589, 579), (586, 596, 595, 585), (590, 600, 598, 588), (597, 607, 606, 596), (594, 604, 603, 593), (591, 601, 600, 590), (589, 599, 607, 597), (595, 605, 604, 594), (592, 602, 601, 591), (588, 598, 599, 589), (596, 606, 605, 595), (593, 603, 602, 592), (613, 612, 622, 623), (610, 608, 618, 620), (617, 616, 626, 627), (614, 613, 623, 624), (611, 610, 620, 621), (609, 617, 627, 619), (615, 614, 624, 625), (612, 611, 621, 622), (608, 609, 619, 618), (616, 615, 625, 626), (620, 618, 628, 630), (627, 626, 636, 637), (624, 623, 633, 634), (621, 620, 630, 631), (619, 627, 637, 629), (625, 624, 634, 635), (622, 621, 631, 632), (618, 619, 629, 628), (626, 625, 635, 636), (623, 622, 632, 633), (611, 641, 640, 610), (609, 639, 647, 617), (615, 645, 644, 614), (612, 642, 641, 611), (608, 638, 639, 609), (616, 646, 645, 615), (613, 643, 642, 612), (610, 640, 638, 608), (617, 647, 646, 616), (614, 644, 643, 613), (629, 637, 636, 635, 634, 633, 632, 631, 630, 628), (599, 598, 600, 601, 602, 603, 604, 605, 606, 607), (610, 640, 651, 648), (620, 649, 650, 630), (610, 648, 649, 620), (657, 667, 666, 656), (654, 664, 662, 652), (661, 671, 670, 660), (658, 668, 667, 657), (655, 665, 664, 654), (653, 663, 671, 661), (659, 669, 668, 658), (656, 666, 665, 655), (652, 662, 663, 653), (660, 670, 669, 659), (664, 674, 672, 662), (671, 681, 680, 670), (668, 678, 677, 667), (665, 675, 674, 664), (663, 673, 681, 671), (669, 679, 678, 668), (666, 676, 675, 665), (662, 672, 673, 663), (670, 680, 679, 669), (667, 677, 676, 666), (655, 654, 684, 685), (653, 661, 691, 683), (659, 658, 688, 689), (656, 655, 685, 686), (652, 653, 683, 682), (660, 659, 689, 690), (657, 656, 686, 687), (654, 652, 682, 684), (661, 660, 690, 691), (658, 657, 687, 688), (673, 672, 674, 675, 676, 677, 678, 679, 680, 681), (265, 255, 257, 267), (258, 697, 696, 259), (261, 694, 693, 262), (264, 254, 255, 265), (266, 256, 697, 258), (260, 695, 694, 261), (257, 698, 699, 256), (696, 706, 705, 695), (693, 703, 702, 692), (255, 700, 698, 257), (697, 707, 706, 696), (694, 704, 703, 693), (254, 701, 700, 255), (256, 699, 707, 697), (695, 705, 704, 694), (692, 702, 701, 254), (706, 716, 715, 705), (703, 713, 712, 702), (700, 710, 708, 698), (707, 717, 716, 706), (704, 714, 713, 703), (701, 711, 710, 700), (699, 709, 717, 707), (705, 715, 714, 704), (702, 712, 711, 701), (698, 708, 709, 699), (713, 723, 722, 712), (710, 720, 718, 708), (717, 727, 726, 716), (714, 724, 723, 713), (711, 721, 720, 710), (709, 719, 727, 717), (715, 725, 724, 714), (712, 722, 721, 711), (708, 718, 719, 709), (716, 726, 725, 715), (720, 730, 728, 718), (727, 737, 736, 726), (724, 734, 733, 723), (721, 731, 730, 720), (719, 729, 737, 727), (725, 735, 734, 724), (722, 732, 731, 721), (718, 728, 729, 719), (726, 736, 735, 725), (723, 733, 732, 722), (743, 742, 752, 753), (740, 738, 748, 750), (747, 746, 756, 757), (744, 743, 753, 754), (741, 740, 750, 751), (739, 747, 757, 749), (745, 744, 754, 755), (742, 741, 751, 752), (738, 739, 749, 748), (746, 745, 755, 756), (750, 748, 758, 760), (757, 756, 766, 767), (754, 753, 763, 764), (751, 750, 760, 761), (749, 757, 767, 759), (755, 754, 764, 765), (752, 751, 761, 762), (748, 749, 759, 758), (756, 755, 765, 766), (753, 752, 762, 763), (741, 771, 770, 740), (739, 769, 777, 747), (745, 775, 774, 744), (742, 772, 771, 741), (738, 768, 769, 739), (746, 776, 775, 745), (743, 773, 772, 742), (740, 770, 768, 738), (747, 777, 776, 746), (744, 774, 773, 743), (759, 767, 766, 765, 764, 763, 762, 761, 760, 758), (729, 728, 730, 731, 732, 733, 734, 735, 736, 737), (740, 770, 781, 778), (750, 779, 780, 760), (740, 778, 779, 750), (787, 797, 796, 786), (784, 794, 792, 782), (791, 801, 800, 790), (788, 798, 797, 787), (785, 795, 794, 784), (783, 793, 801, 791), (789, 799, 798, 788), (786, 796, 795, 785), (782, 792, 793, 783), (790, 800, 799, 789), (794, 804, 802, 792), (801, 811, 810, 800), (798, 808, 807, 797), (795, 805, 804, 794), (793, 803, 811, 801), (799, 809, 808, 798), (796, 806, 805, 795), (792, 802, 803, 793), (800, 810, 809, 799), (797, 807, 806, 796), (785, 784, 814, 815), (783, 791, 821, 813), (789, 788, 818, 819), (786, 785, 815, 816), (782, 783, 813, 812), (790, 789, 819, 820), (787, 786, 816, 817), (784, 782, 812, 814), (791, 790, 820, 821), (788, 787, 817, 818), (803, 802, 804, 805, 806, 807, 808, 809, 810, 811)])
me_cylinder_052.polygons.foreach_set('use_smooth', [True] * 684)
_uv = me_cylinder_052.uv_layers.new(name='UVMap')
_uv.uv.foreach_set('vector', [0.2567, 0.1254, 0.3337, 0.09707, 0.3854, 0.8524, 0.3178, 0.8596, 0.5012, 2.099, 0.5537, 2.1, 0.5612, 2.318, 0.5206, 2.319, 0.4926, 0.0705, 0.5743, 0.07572, 0.5844, 0.7975, 0.5177, 0.8163, 0.73, 0.1325, 0.8082, 0.1585, 0.7865, 0.823, 0.7213, 0.8038, 0.969, 0.1478, 1.048, 0.1247, 0.9827, 0.8562, 0.9162, 0.8487, 0.4125, 0.0775, 0.4926, 0.0705, 0.5177, 0.8163, 0.4522, 0.8367, 0.654, 0.0978, 0.73, 0.1325, 0.7213, 0.8038, 0.6535, 0.7908, 0.8894, 0.1626, 0.969, 0.1478, 0.9162, 0.8487, 0.8512, 0.839, 0.3337, 0.09707, 0.4125, 0.0775, 0.4522, 0.8367, 0.3854, 0.8524, 0.5743, 0.07572, 0.654, 0.0978, 0.6535, 0.7908, 0.5844, 0.7975, 0.8082, 0.1585, 0.8894, 0.1626, 0.8512, 0.839, 0.7865, 0.823, 0.6558, 1.32, 0.716, 1.325, 0.7107, 1.847, 0.6581, 1.849, 0.6526, 2.103, 0.6996, 2.104, 0.6878, 2.314, 0.6446, 2.314, 0.7939, 2.105, 0.8454, 2.105, 0.816, 2.309, 0.7742, 2.311, 0.4468, 2.101, 0.5012, 2.099, 0.5206, 2.319, 0.4804, 2.317, 0.7462, 2.104, 0.7939, 2.105, 0.7742, 2.311, 0.7314, 2.313, 0.3904, 2.104, 0.4468, 2.101, 0.4804, 2.317, 0.4406, 2.313, 0.5537, 2.1, 0.6044, 2.102, 0.6025, 2.316, 0.5612, 2.318, 0.6044, 2.102, 0.6526, 2.103, 0.6446, 2.314, 0.6025, 2.316, 0.8454, 2.105, 0.9001, 2.111, 0.8551, 2.317, 0.816, 2.309, 0.4338, 2.903, 0.4732, 2.899, 0.5258, 3.57, 0.5078, 3.565, 0.8926, 1.348, 0.9533, 1.354, 0.9239, 1.852, 0.8691, 1.846, 0.4763, 1.345, 0.5356, 1.336, 0.5535, 1.855, 0.5004, 1.853, 0.6996, 2.104, 0.7462, 2.104, 0.7314, 2.313, 0.6878, 2.314, 0.833, 1.342, 0.8926, 1.348, 0.8691, 1.846, 0.8148, 1.846, 0.4156, 1.35, 0.4763, 1.345, 0.5004, 1.853, 0.4459, 1.848, 0.595, 1.325, 0.6558, 1.32, 0.6581, 1.849, 0.6056, 1.852, 0.7745, 1.334, 0.833, 1.342, 0.8148, 1.846, 0.7625, 1.846, 0.3545, 1.351, 0.4156, 1.35, 0.4459, 1.848, 0.3912, 1.842, 0.5356, 1.336, 0.595, 1.325, 0.6056, 1.852, 0.5535, 1.855, 0.6762, 2.623, 0.7175, 2.623, 0.7037, 2.933, 0.6647, 2.931, 0.7813, 2.924, 0.8216, 2.92, 0.6798, 3.572, 0.6661, 3.56, 0.5121, 2.899, 0.5509, 2.902, 0.5636, 3.565, 0.545, 3.57, 0.5509, 2.902, 0.5889, 2.91, 0.5804, 3.556, 0.5636, 3.565, 0.7423, 2.93, 0.7813, 2.924, 0.6661, 3.56, 0.6514, 3.549, 0.4732, 2.899, 0.5121, 2.899, 0.545, 3.57, 0.5258, 3.57, 0.5889, 2.91, 0.6265, 2.921, 0.5969, 3.547, 0.5804, 3.556, 0.7037, 2.933, 0.7423, 2.93, 0.6514, 3.549, 0.634, 3.542, 1.114, -1.056, 1.097, -1.051, 1.08, -1.057, 1.07, -1.071, 1.07, -1.088, 1.08, -1.102, 1.097, -1.108, 1.114, -1.103, 1.125, -1.089, 1.125, -1.071, 0.7582, 2.62, 0.7987, 2.616, 0.7813, 2.924, 0.7423, 2.93, 0.4768, 2.608, 0.5164, 2.609, 0.5121, 2.899, 0.4732, 2.899, 0.5957, 2.613, 0.6356, 2.618, 0.6265, 2.921, 0.5889, 2.91, 0.7175, 2.623, 0.7582, 2.62, 0.7423, 2.93, 0.7037, 2.933, 0.4372, 2.608, 0.4768, 2.608, 0.4732, 2.899, 0.4338, 2.903, 0.556, 2.61, 0.5957, 2.613, 0.5889, 2.91, 0.5509, 2.902, 0.6356, 2.618, 0.6762, 2.623, 0.6647, 2.931, 0.6265, 2.921, 0.7987, 2.616, 0.8383, 2.619, 0.8216, 2.92, 0.7813, 2.924, 0.5164, 2.609, 0.556, 2.61, 0.5509, 2.902, 0.5121, 2.899, 0.6265, 2.921, 0.6647, 2.931, 0.615, 3.541, 0.5969, 3.547, 0.7107, 1.847, 0.7625, 1.846, 0.7462, 2.104, 0.6996, 2.104, 0.6581, 1.849, 0.7107, 1.847, 0.6996, 2.104, 0.6526, 2.103, 0.6056, 1.852, 0.6581, 1.849, 0.6526, 2.103, 0.6044, 2.102, 0.5535, 1.855, 0.6056, 1.852, 0.6044, 2.102, 0.5537, 2.1, 0.5004, 1.853, 0.5535, 1.855, 0.5537, 2.1, 0.5012, 2.099, 0.4459, 1.848, 0.5004, 1.853, 0.5012, 2.099, 0.4468, 2.101, 0.3912, 1.842, 0.4459, 1.848, 0.4468, 2.101, 0.3904, 2.104, 0.8691, 1.846, 0.9239, 1.852, 0.9001, 2.111, 0.8454, 2.105, 0.8148, 1.846, 0.8691, 1.846, 0.8454, 2.105, 0.7939, 2.105, 0.7625, 1.846, 0.8148, 1.846, 0.7939, 2.105, 0.7462, 2.104, 0.716, 1.325, 0.7745, 1.334, 0.7625, 1.846, 0.7107, 1.847, 0.8104, -1.108, 0.8952, -1.108, 0.8899, -0.7447, 0.8061, -0.741, 0.5396, -1.075, 0.6312, -1.087, 0.644, -0.7862, 0.5624, -0.8125, 0.281, -1.066, 0.3683, -1.065, 0.3942, -0.8286, 0.3111, -0.8107, 0.8952, -1.108, 0.9816, -1.099, 0.9715, -0.7665, 0.8899, -0.7447, 0.6312, -1.087, 0.7234, -1.1, 0.724, -0.7576, 0.644, -0.7862, 0.3683, -1.065, 0.4531, -1.068, 0.4786, -0.8284, 0.3942, -0.8286, 0.9816, -1.099, 1.07, -1.082, 1.051, -0.7946, 0.9715, -0.7665, 0.7234, -1.1, 0.8104, -1.108, 0.8061, -0.741, 0.724, -0.7576, 0.4531, -1.068, 0.5396, -1.075, 0.5624, -0.8125, 0.4786, -0.8284, 0.191, -1.068, 0.281, -1.066, 0.3111, -0.8107, 0.2316, -0.7791, 0.8061, -0.741, 0.8899, -0.7447, 0.8894, 0.1626, 0.8082, 0.1585, 0.5624, -0.8125, 0.644, -0.7862, 0.654, 0.0978, 0.5743, 0.07572, 0.3111, -0.8107, 0.3942, -0.8286, 0.4125, 0.0775, 0.3337, 0.09707, 0.8899, -0.7447, 0.9715, -0.7665, 0.969, 0.1478, 0.8894, 0.1626, 0.644, -0.7862, 0.724, -0.7576, 0.73, 0.1325, 0.654, 0.0978, 0.3942, -0.8286, 0.4786, -0.8284, 0.4926, 0.0705, 0.4125, 0.0775, 0.9715, -0.7665, 1.051, -0.7946, 1.048, 0.1247, 0.969, 0.1478, 0.724, -0.7576, 0.8061, -0.741, 0.8082, 0.1585, 0.73, 0.1325, 0.4786, -0.8284, 0.5624, -0.8125, 0.5743, 0.07572, 0.4926, 0.0705, 0.2316, -0.7791, 0.3111, -0.8107, 0.3337, 0.09707, 0.2567, 0.1254, 0.819, -0.1905, 0.8624, -0.1761, 0.8111, 0.1282, 0.782, 0.1262, 0.5153, -0.1603, 0.5546, -0.1681, 0.5967, 0.1222, 0.5636, 0.1293, 0.6355, -0.1935, 0.6792, -0.2024, 0.6954, 0.1147, 0.6636, 0.1129, 0.7724, -0.2008, 0.819, -0.1905, 0.782, 0.1262, 0.7534, 0.1231, 0.4739, -0.1567, 0.5153, -0.1603, 0.5636, 0.1293, 0.5324, 0.136, 0.5938, -0.1794, 0.6355, -0.1935, 0.6636, 0.1129, 0.6304, 0.1166, 0.7254, -0.2043, 0.7724, -0.2008, 0.7534, 0.1231, 0.7248, 0.1194, 0.8624, -0.1761, 0.9042, -0.1603, 0.841, 0.1297, 0.8111, 0.1282, 0.5546, -0.1681, 0.5938, -0.1794, 0.6304, 0.1166, 0.5967, 0.1222, 0.6792, -0.2024, 0.7254, -0.2043, 0.7248, 0.1194, 0.6954, 0.1147, 0.5636, 0.1293, 0.5967, 0.1222, 0.6122, 0.37, 0.586, 0.3764, 0.6636, 0.1129, 0.6954, 0.1147, 0.6955, 0.3799, 0.6675, 0.3713, 0.7534, 0.1231, 0.782, 0.1262, 0.7825, 0.3942, 0.7529, 0.395, 0.5324, 0.136, 0.5636, 0.1293, 0.586, 0.3764, 0.5596, 0.3859, 0.6304, 0.1166, 0.6636, 0.1129, 0.6675, 0.3713, 0.6393, 0.3684, 0.7248, 0.1194, 0.7534, 0.1231, 0.7529, 0.395, 0.7237, 0.39, 0.8111, 0.1282, 0.841, 0.1297, 0.8384, 0.3796, 0.8111, 0.388, 0.5967, 0.1222, 0.6304, 0.1166, 0.6393, 0.3684, 0.6122, 0.37, 0.6954, 0.1147, 0.7248, 0.1194, 0.7237, 0.39, 0.6955, 0.3799, 0.782, 0.1262, 0.8111, 0.1282, 0.8111, 0.388, 0.7825, 0.3942, 0.6675, 0.3713, 0.6955, 0.3799, 0.7039, 0.6897, 0.6779, 0.6763, 0.7529, 0.395, 0.7825, 0.3942, 0.7853, 0.7081, 0.7569, 0.7099, 0.5596, 0.3859, 0.586, 0.3764, 0.5955, 0.6777, 0.5705, 0.6912, 0.6393, 0.3684, 0.6675, 0.3713, 0.6779, 0.6763, 0.6499, 0.6695, 0.7237, 0.39, 0.7529, 0.395, 0.7569, 0.7099, 0.7294, 0.7033, 0.8111, 0.388, 0.8384, 0.3796, 0.8383, 0.6858, 0.8124, 0.6985, 0.6122, 0.37, 0.6393, 0.3684, 0.6499, 0.6695, 0.6221, 0.6698, 0.6955, 0.3799, 0.7237, 0.39, 0.7294, 0.7033, 0.7039, 0.6897, 0.7825, 0.3942, 0.8111, 0.388, 0.8124, 0.6985, 0.7853, 0.7081, 0.586, 0.3764, 0.6122, 0.37, 0.6221, 0.6698, 0.5955, 0.6777, 0.7569, 0.7099, 0.7853, 0.7081, 0.7711, 1.012, 0.7493, 1.007, 0.5705, 0.6912, 0.5955, 0.6777, 0.6293, 1.043, 0.6094, 1.038, 0.6499, 0.6695, 0.6779, 0.6763, 0.6874, 1.027, 0.6692, 1.038, 0.7294, 0.7033, 0.7569, 0.7099, 0.7493, 1.007, 0.7271, 1.008, 0.8124, 0.6985, 0.8383, 0.6858, 0.8081, 1.035, 0.7904, 1.023, 0.6221, 0.6698, 0.6499, 0.6695, 0.6692, 1.038, 0.6496, 1.043, 0.7039, 0.6897, 0.7294, 0.7033, 0.7271, 1.008, 0.706, 1.015, 0.7853, 0.7081, 0.8124, 0.6985, 0.7904, 1.023, 0.7711, 1.012, 0.5955, 0.6777, 0.6221, 0.6698, 0.6496, 1.043, 0.6293, 1.043, 0.6779, 0.6763, 0.7039, 0.6897, 0.706, 1.015, 0.6874, 1.027, 0.6094, 1.038, 0.6293, 1.043, 0.6471, 1.251, 0.6302, 1.246, 0.6692, 1.038, 0.6874, 1.027, 0.6964, 1.236, 0.681, 1.246, 0.7271, 1.008, 0.7493, 1.007, 0.7455, 1.219, 0.7284, 1.22, 0.7904, 1.023, 0.8081, 1.035, 0.7915, 1.241, 0.7772, 1.232, 0.6496, 1.043, 0.6692, 1.038, 0.681, 1.246, 0.6644, 1.251, 0.706, 1.015, 0.7271, 1.008, 0.7284, 1.22, 0.7118, 1.226, 0.7711, 1.012, 0.7904, 1.023, 0.7772, 1.232, 0.7621, 1.223, 0.6293, 1.043, 0.6496, 1.043, 0.6644, 1.251, 0.6471, 1.251, 0.6874, 1.027, 0.706, 1.015, 0.7118, 1.226, 0.6964, 1.236, 0.7493, 1.007, 0.7711, 1.012, 0.7621, 1.223, 0.7455, 1.219, 0.4601, 0.9413, 0.549, 0.9392, 0.5529, 0.9546, 0.462, 0.9574, 0.4648, 0.8332, 0.5669, 0.8359, 0.5709, 0.8506, 0.4649, 0.8483, 0.4617, 0.8779, 0.5675, 0.8797, 0.5606, 0.8936, 0.4591, 0.8933, 0.4588, 0.9252, 0.5496, 0.9233, 0.549, 0.9392, 0.4601, 0.9413, 0.4639, 0.9733, 0.5599, 0.9689, 0.5676, 0.9825, 0.4655, 0.989, 0.4637, 0.8632, 0.5711, 0.8654, 0.5675, 0.8797, 0.4617, 0.8779, 0.458, 0.9091, 0.5537, 0.9079, 0.5496, 0.9233, 0.4588, 0.9252, 0.462, 0.9574, 0.5529, 0.9546, 0.5599, 0.9689, 0.4639, 0.9733, 0.4649, 0.8483, 0.5709, 0.8506, 0.5711, 0.8654, 0.4637, 0.8632, 0.4591, 0.8933, 0.5606, 0.8936, 0.5537, 0.9079, 0.458, 0.9091, 0.5669, 0.8359, 0.7217, 0.8477, 0.7258, 0.86, 0.5709, 0.8506, 0.5675, 0.8797, 0.7226, 0.8851, 0.7157, 0.8966, 0.5606, 0.8936, 0.5496, 0.9233, 0.7047, 0.9207, 0.704, 0.9336, 0.549, 0.9392, 0.5599, 0.9689, 0.714, 0.9573, 0.7216, 0.9679, 0.5676, 0.9825, 0.5711, 0.8654, 0.7261, 0.8728, 0.7226, 0.8851, 0.5675, 0.8797, 0.5537, 0.9079, 0.7089, 0.9082, 0.7047, 0.9207, 0.5496, 0.9233, 0.5529, 0.9546, 0.7075, 0.9461, 0.714, 0.9573, 0.5599, 0.9689, 0.5709, 0.8506, 0.7258, 0.86, 0.7261, 0.8728, 0.5711, 0.8654, 0.5606, 0.8936, 0.7157, 0.8966, 0.7089, 0.9082, 0.5537, 0.9079, 0.549, 0.9392, 0.704, 0.9336, 0.7075, 0.9461, 0.5529, 0.9546, 0.4639, 0.9733, 0.4655, 0.989, 0.3112, 0.9884, 0.3145, 0.973, 0.4637, 0.8632, 0.4617, 0.8779, 0.3047, 0.8794, 0.3053, 0.8639, 0.458, 0.9091, 0.4588, 0.9252, 0.3139, 0.9266, 0.3094, 0.9113, 0.462, 0.9574, 0.4639, 0.9733, 0.3145, 0.973, 0.3166, 0.9575, 0.4649, 0.8483, 0.4637, 0.8632, 0.3053, 0.8639, 0.3077, 0.8486, 0.4591, 0.8933, 0.458, 0.9091, 0.3094, 0.9113, 0.3058, 0.8954, 0.4601, 0.9413, 0.462, 0.9574, 0.3166, 0.9575, 0.3164, 0.9419, 0.4648, 0.8332, 0.4649, 0.8483, 0.3077, 0.8486, 0.3109, 0.8332, 0.4617, 0.8779, 0.4591, 0.8933, 0.3058, 0.8954, 0.3047, 0.8794, 0.4588, 0.9252, 0.4601, 0.9413, 0.3164, 0.9419, 0.3139, 0.9266, 0.4408, 0.3146, 0.4481, 0.325, 0.4481, 0.3381, 0.4404, 0.3488, 0.4278, 0.3529, 0.4152, 0.3488, 0.4075, 0.338, 0.4076, 0.3246, 0.4158, 0.3138, 0.4287, 0.3102, 0.4254, 0.4528, 0.4129, 0.4441, 0.4075, 0.4292, 0.4124, 0.4139, 0.4253, 0.4046, 0.441, 0.4048, 0.4536, 0.4141, 0.4582, 0.4291, 0.4531, 0.4439, 0.4405, 0.4528, 0.7037, 2.933, 0.634, 3.542, 0.615, 3.541, 0.6647, 2.931, 0.5812, 0.6986, 0.5812, 0.8326, 0.5835, 0.8327, 0.5835, 0.6986, 0.5824, 0.5645, 0.5835, 0.4305, 0.5859, 0.4305, 0.5847, 0.5645, 0.5812, 0.6986, 0.5824, 0.5645, 0.5847, 0.5645, 0.5835, 0.6986, 0.4072, 0.09864, 0.408, 0.1091, 0.4665, 0.111, 0.4648, 0.1009, 0.4094, 0.1294, 0.4094, 0.1392, 0.4774, 0.1389, 0.4745, 0.1296, 0.4075, 0.1583, 0.4059, 0.1683, 0.472, 0.1668, 0.4761, 0.1577, 0.4069, 0.08816, 0.4072, 0.09864, 0.4648, 0.1009, 0.466, 0.09066, 0.4088, 0.1194, 0.4094, 0.1294, 0.4745, 0.1296, 0.4703, 0.1205, 0.4087, 0.1487, 0.4075, 0.1583, 0.4761, 0.1577, 0.4779, 0.1483, 0.4069, 0.07766, 0.4069, 0.08816, 0.466, 0.09066, 0.4694, 0.08086, 0.408, 0.1091, 0.4088, 0.1194, 0.4703, 0.1205, 0.4665, 0.111, 0.4094, 0.1392, 0.4087, 0.1487, 0.4779, 0.1483, 0.4774, 0.1389, 0.4059, 0.1683, 0.4052, 0.1787, 0.4679, 0.1763, 0.472, 0.1668, 0.4745, 0.1296, 0.4774, 0.1389, 0.5776, 0.1385, 0.5745, 0.1307, 0.4761, 0.1577, 0.472, 0.1668, 0.5726, 0.1627, 0.5766, 0.155, 0.466, 0.09066, 0.4648, 0.1009, 0.5654, 0.1072, 0.5667, 0.09884, 0.4703, 0.1205, 0.4745, 0.1296, 0.5745, 0.1307, 0.5703, 0.1232, 0.4779, 0.1483, 0.4761, 0.1577, 0.5766, 0.155, 0.5784, 0.1468, 0.4694, 0.08086, 0.466, 0.09066, 0.5667, 0.09884, 0.5702, 0.09093, 0.4665, 0.111, 0.4703, 0.1205, 0.5703, 0.1232, 0.5668, 0.1155, 0.4774, 0.1389, 0.4779, 0.1483, 0.5784, 0.1468, 0.5776, 0.1385, 0.472, 0.1668, 0.4679, 0.1763, 0.5686, 0.1705, 0.5726, 0.1627, 0.4648, 0.1009, 0.4665, 0.111, 0.5668, 0.1155, 0.5654, 0.1072, 0.4088, 0.1194, 0.3117, 0.1171, 0.3094, 0.1273, 0.4094, 0.1294, 0.4087, 0.1487, 0.3053, 0.1474, 0.3047, 0.1577, 0.4075, 0.1583, 0.4069, 0.07766, 0.3094, 0.07642, 0.3121, 0.08659, 0.4069, 0.08816, 0.408, 0.1091, 0.3134, 0.107, 0.3117, 0.1171, 0.4088, 0.1194, 0.4094, 0.1392, 0.307, 0.1374, 0.3053, 0.1474, 0.4087, 0.1487, 0.4059, 0.1683, 0.3052, 0.1682, 0.3075, 0.1787, 0.4052, 0.1787, 0.4072, 0.09864, 0.3135, 0.09674, 0.3134, 0.107, 0.408, 0.1091, 0.4094, 0.1294, 0.3094, 0.1273, 0.307, 0.1374, 0.4094, 0.1392, 0.4075, 0.1583, 0.3047, 0.1577, 0.3052, 0.1682, 0.4059, 0.1683, 0.4069, 0.08816, 0.3121, 0.08659, 0.3135, 0.09674, 0.4072, 0.09864, 0.4324, 0.2196, 0.4352, 0.2118, 0.4329, 0.2034, 0.4259, 0.1981, 0.4172, 0.1981, 0.4102, 0.2031, 0.4075, 0.2112, 0.4102, 0.2194, 0.4172, 0.2244, 0.4256, 0.2244, 0.5206, 2.319, 0.5612, 2.318, 0.556, 2.61, 0.5164, 2.609, 0.816, 2.309, 0.8551, 2.317, 0.8383, 2.619, 0.7987, 2.616, 0.6446, 2.314, 0.6878, 2.314, 0.6762, 2.623, 0.6356, 2.618, 0.5612, 2.318, 0.6025, 2.316, 0.5957, 2.613, 0.556, 2.61, 0.4406, 2.313, 0.4804, 2.317, 0.4768, 2.608, 0.4372, 2.608, 0.7314, 2.313, 0.7742, 2.311, 0.7582, 2.62, 0.7175, 2.623, 0.6025, 2.316, 0.6446, 2.314, 0.6356, 2.618, 0.5957, 2.613, 0.4804, 2.317, 0.5206, 2.319, 0.5164, 2.609, 0.4768, 2.608, 0.7742, 2.311, 0.816, 2.309, 0.7987, 2.616, 0.7582, 2.62, 0.6878, 2.314, 0.7314, 2.313, 0.7175, 2.623, 0.6762, 2.623, 0.6535, 0.7908, 0.7213, 0.8038, 0.716, 1.325, 0.6558, 1.32, 0.5177, 0.8163, 0.5844, 0.7975, 0.595, 1.325, 0.5356, 1.336, 0.5844, 0.7975, 0.6535, 0.7908, 0.6558, 1.32, 0.595, 1.325, 0.4522, 0.8367, 0.5177, 0.8163, 0.5356, 1.336, 0.4763, 1.345, 0.9162, 0.8487, 0.9827, 0.8562, 0.9533, 1.354, 0.8926, 1.348, 0.7865, 0.823, 0.8512, 0.839, 0.833, 1.342, 0.7745, 1.334, 0.8512, 0.839, 0.9162, 0.8487, 0.8926, 1.348, 0.833, 1.342, 0.3178, 0.8596, 0.3854, 0.8524, 0.4156, 1.35, 0.3545, 1.351, 0.3854, 0.8524, 0.4522, 0.8367, 0.4763, 1.345, 0.4156, 1.35, 0.7213, 0.8038, 0.7865, 0.823, 0.7745, 1.334, 0.716, 1.325, 0.3743, 0.2825, 0.364, 0.2833, 0.3663, 0.1862, 0.3764, 0.1878, 0.819, -0.1905, 0.782, 0.1262, 0.8111, 0.1282, 0.8624, -0.1761, 0.4026, 0.3439, 0.3925, 0.4447, 0.3846, 0.4411, 0.3928, 0.3404, 0.3347, 0.2832, 0.3251, 0.282, 0.3258, 0.1792, 0.336, 0.1798, 0.354, 0.2839, 0.3442, 0.2839, 0.346, 0.1815, 0.3561, 0.1838, 0.3953, 0.2813, 0.3848, 0.2817, 0.3867, 0.1879, 0.3968, 0.1865, 0.3826, 0.3393, 0.3762, 0.4398, 0.3679, 0.4412, 0.3724, 0.341, 0.3151, 0.2803, 0.3047, 0.2797, 0.3047, 0.182, 0.3152, 0.1797, 0.6355, -0.1935, 0.6636, 0.1129, 0.6954, 0.1147, 0.6792, -0.2024, 0.3446, 0.3519, 0.3449, 0.4521, 0.3366, 0.4528, 0.3351, 0.3524, 0.3629, 0.3447, 0.3602, 0.4447, 0.3527, 0.4489, 0.3538, 0.3489, 0.3347, 0.2832, 0.3351, 0.3524, 0.3257, 0.3505, 0.3251, 0.282, 0.3442, 0.2839, 0.3446, 0.3519, 0.3351, 0.3524, 0.3347, 0.2832, 0.3257, 0.3505, 0.3284, 0.451, 0.3207, 0.447, 0.3166, 0.3464, 0.3928, 0.3404, 0.3846, 0.4411, 0.3762, 0.4398, 0.3826, 0.3393, 0.3743, 0.2825, 0.3724, 0.341, 0.3629, 0.3447, 0.364, 0.2833, 0.3538, 0.3489, 0.3527, 0.4489, 0.3449, 0.4521, 0.3446, 0.3519, 0.3351, 0.3524, 0.3366, 0.4528, 0.3284, 0.451, 0.3257, 0.3505, 0.4058, 0.2813, 0.4026, 0.3439, 0.3928, 0.3404, 0.3953, 0.2813, 0.3151, 0.2803, 0.3166, 0.3464, 0.3071, 0.3424, 0.3047, 0.2797, 0.3251, 0.282, 0.3151, 0.2803, 0.3152, 0.1797, 0.3258, 0.1792, 0.4123, 0.2498, 0.4075, 0.2431, 0.4075, 0.2346, 0.4125, 0.2276, 0.4207, 0.225, 0.4289, 0.2277, 0.4339, 0.2346, 0.4339, 0.2433, 0.4285, 0.2504, 0.4202, 0.2527, 0.364, 0.2833, 0.354, 0.2839, 0.3561, 0.1838, 0.3663, 0.1862, 0.3848, 0.2817, 0.3743, 0.2825, 0.3764, 0.1878, 0.3867, 0.1879, 0.7724, -0.2008, 0.7534, 0.1231, 0.782, 0.1262, 0.819, -0.1905, 0.3166, 0.3464, 0.3207, 0.447, 0.3129, 0.443, 0.3071, 0.3424, 0.3442, 0.2839, 0.3347, 0.2832, 0.336, 0.1798, 0.346, 0.1815, 0.5153, -0.1603, 0.5636, 0.1293, 0.5967, 0.1222, 0.5546, -0.1681, 0.3724, 0.341, 0.3679, 0.4412, 0.3602, 0.4447, 0.3629, 0.3447, 0.4058, 0.2813, 0.3953, 0.2813, 0.3968, 0.1865, 0.407, 0.1839, 0.364, 0.2833, 0.3629, 0.3447, 0.3538, 0.3489, 0.354, 0.2839, 0.4075, 0.2915, 0.4123, 0.2846, 0.4206, 0.2817, 0.4291, 0.2843, 0.4342, 0.2915, 0.4341, 0.3002, 0.4289, 0.3071, 0.4206, 0.3097, 0.4124, 0.3069, 0.4075, 0.2999, 0.3953, 0.2813, 0.3928, 0.3404, 0.3826, 0.3393, 0.3848, 0.2817, 0.3854, 0.556, 0.3871, 0.4615, 0.3974, 0.4618, 0.3959, 0.5574, 0.3749, 0.555, 0.3769, 0.4597, 0.3871, 0.4615, 0.3854, 0.556, 0.3251, 0.282, 0.3257, 0.3505, 0.3166, 0.3464, 0.3151, 0.2803, 0.3541, 0.555, 0.3563, 0.4541, 0.3668, 0.4566, 0.3644, 0.5544, 0.3441, 0.5566, 0.3457, 0.4533, 0.3563, 0.4541, 0.3541, 0.555, 0.3848, 0.2817, 0.3826, 0.3393, 0.3724, 0.341, 0.3743, 0.2825, 0.354, 0.2839, 0.3538, 0.3489, 0.3446, 0.3519, 0.3442, 0.2839, 0.3149, 0.5583, 0.315, 0.4573, 0.3252, 0.4552, 0.3248, 0.5584, 0.3248, 0.5584, 0.3252, 0.4552, 0.3354, 0.4537, 0.3345, 0.5577, 0.3932, 0.6167, 0.4025, 0.6215, 0.393, 0.7226, 0.3856, 0.7181, 0.3832, 0.6141, 0.3932, 0.6167, 0.3856, 0.7181, 0.3775, 0.7156, 0.3959, 0.5574, 0.3974, 0.4618, 0.4077, 0.4605, 0.4063, 0.5589, 0.3627, 0.6168, 0.3728, 0.6143, 0.369, 0.7159, 0.3606, 0.7185, 0.3533, 0.6211, 0.3627, 0.6168, 0.3606, 0.7185, 0.3529, 0.7228, 0.3345, 0.5577, 0.3354, 0.4537, 0.3457, 0.4533, 0.3441, 0.5566, 0.3644, 0.5544, 0.3668, 0.4566, 0.3769, 0.4597, 0.3749, 0.555, 0.3252, 0.6273, 0.3348, 0.6276, 0.337, 0.7292, 0.3286, 0.7287, 0.3047, 0.5577, 0.3047, 0.4594, 0.315, 0.4573, 0.3149, 0.5583, 0.3644, 0.5544, 0.3749, 0.555, 0.3728, 0.6143, 0.3627, 0.6168, 0.3541, 0.555, 0.3644, 0.5544, 0.3627, 0.6168, 0.3533, 0.6211, 0.3064, 0.6205, 0.3158, 0.6245, 0.3206, 0.7258, 0.3129, 0.7218, 0.3345, 0.5577, 0.3441, 0.5566, 0.3442, 0.6254, 0.3348, 0.6276, 0.3248, 0.5584, 0.3345, 0.5577, 0.3348, 0.6276, 0.3252, 0.6273, 0.3442, 0.6254, 0.3533, 0.6211, 0.3529, 0.7228, 0.3452, 0.7271, 0.3728, 0.6143, 0.3832, 0.6141, 0.3775, 0.7156, 0.369, 0.7159, 0.3959, 0.5574, 0.4063, 0.5589, 0.4025, 0.6215, 0.3932, 0.6167, 0.3158, 0.6245, 0.3252, 0.6273, 0.3286, 0.7287, 0.3206, 0.7258, 0.3348, 0.6276, 0.3442, 0.6254, 0.3452, 0.7271, 0.337, 0.7292, 0.6878, 2.314, 0.7314, 2.313, 0.7175, 2.623, 0.6762, 2.623, 0.3749, 0.555, 0.3854, 0.556, 0.3832, 0.6141, 0.3728, 0.6143, 0.7314, 2.313, 0.7742, 2.311, 0.7582, 2.62, 0.7175, 2.623, 0.7742, 2.311, 0.816, 2.309, 0.7987, 2.616, 0.7582, 2.62, 0.3149, 0.5583, 0.3248, 0.5584, 0.3252, 0.6273, 0.3158, 0.6245, 0.3441, 0.5566, 0.3541, 0.555, 0.3533, 0.6211, 0.3442, 0.6254, 0.4804, 2.317, 0.5206, 2.319, 0.5164, 2.609, 0.4768, 2.608, 0.3854, 0.556, 0.3959, 0.5574, 0.3932, 0.6167, 0.3832, 0.6141, 0.3047, 0.5577, 0.3149, 0.5583, 0.3158, 0.6245, 0.3064, 0.6205, 0.6025, 2.316, 0.6446, 2.314, 0.6356, 2.618, 0.5957, 2.613, 0.5612, 2.318, 0.6025, 2.316, 0.5957, 2.613, 0.556, 2.61, 0.9715, -0.7665, 1.051, -0.7946, 1.048, 0.1247, 0.969, 0.1478, 0.2316, -0.7791, 0.3111, -0.8107, 0.3337, 0.09707, 0.2567, 0.1254, 0.816, 2.309, 0.8551, 2.317, 0.8383, 2.619, 0.7987, 2.616, 0.6446, 2.314, 0.6878, 2.314, 0.6762, 2.623, 0.6356, 2.618, 0.4786, -0.8284, 0.5624, -0.8125, 0.5743, 0.07572, 0.4926, 0.0705, 0.5206, 2.319, 0.5612, 2.318, 0.556, 2.61, 0.5164, 2.609, 0.4406, 2.313, 0.4804, 2.317, 0.4768, 2.608, 0.4372, 2.608, 0.724, -0.7576, 0.8061, -0.741, 0.8082, 0.1585, 0.73, 0.1325, 0.7037, 2.933, 0.634, 3.542, 0.615, 3.541, 0.6647, 2.931, 0.6056, 1.852, 0.6581, 1.849, 0.6526, 2.103, 0.6044, 2.102, 0.5624, -0.8125, 0.644, -0.7862, 0.654, 0.0978, 0.5743, 0.07572, 0.4372, 2.608, 0.4768, 2.608, 0.4732, 2.899, 0.4338, 2.903, 0.7107, 1.847, 0.7625, 1.846, 0.7462, 2.104, 0.6996, 2.104, 0.8148, 1.846, 0.8691, 1.846, 0.8454, 2.105, 0.7939, 2.105, 0.7213, 0.8038, 0.7865, 0.823, 0.7625, 1.846, 0.7107, 1.847, 0.5164, 2.609, 0.556, 2.61, 0.5509, 2.902, 0.5121, 2.899, 0.5004, 1.853, 0.5535, 1.855, 0.5537, 2.1, 0.5012, 2.099, 0.8899, -0.7447, 0.9715, -0.7665, 0.969, 0.1478, 0.8894, 0.1626, 0.6356, 2.618, 0.6762, 2.623, 0.6647, 2.931, 0.6265, 2.921, 0.5957, 2.613, 0.6356, 2.618, 0.6265, 2.921, 0.5889, 2.91, 0.5121, 2.899, 0.5509, 2.902, 0.5636, 3.565, 0.545, 3.57, 0.4732, 2.899, 0.5121, 2.899, 0.545, 3.57, 0.5258, 3.57, 0.7582, 2.62, 0.7987, 2.616, 0.7813, 2.924, 0.7423, 2.93, 0.4768, 2.608, 0.5164, 2.609, 0.5121, 2.899, 0.4732, 2.899, 0.7423, 2.93, 0.7813, 2.924, 0.6661, 3.56, 0.6514, 3.549, 0.7037, 2.933, 0.7423, 2.93, 0.6514, 3.549, 0.634, 3.542, 0.7175, 2.623, 0.7582, 2.62, 0.7423, 2.93, 0.7037, 2.933, 0.5509, 2.902, 0.5889, 2.91, 0.5804, 3.556, 0.5636, 3.565, 0.5889, 2.91, 0.6265, 2.921, 0.5969, 3.547, 0.5804, 3.556, 0.7625, 1.846, 0.8148, 1.846, 0.7939, 2.105, 0.7462, 2.104, 0.8061, -0.741, 0.8899, -0.7447, 0.8894, 0.1626, 0.8082, 0.1585, 0.6265, 2.921, 0.6647, 2.931, 0.615, 3.541, 0.5969, 3.547, 0.4459, 1.848, 0.5004, 1.853, 0.5012, 2.099, 0.4468, 2.101, 0.644, -0.7862, 0.724, -0.7576, 0.73, 0.1325, 0.654, 0.0978, 0.7987, 2.616, 0.8383, 2.619, 0.8216, 2.92, 0.7813, 2.924, 0.5535, 1.855, 0.6056, 1.852, 0.6044, 2.102, 0.5537, 2.1, 0.3111, -0.8107, 0.3942, -0.8286, 0.4125, 0.0775, 0.3337, 0.09707, 0.556, 2.61, 0.5957, 2.613, 0.5889, 2.91, 0.5509, 2.902, 0.6581, 1.849, 0.7107, 1.847, 0.6996, 2.104, 0.6526, 2.103, 0.7813, 2.924, 0.8216, 2.92, 0.6798, 3.572, 0.6661, 3.56, 0.3942, -0.8286, 0.4786, -0.8284, 0.4926, 0.0705, 0.4125, 0.0775, 0.3912, 1.842, 0.4459, 1.848, 0.4468, 2.101, 0.3904, 2.104, 1.114, -1.056, 1.097, -1.051, 1.08, -1.057, 1.07, -1.071, 1.07, -1.088, 1.08, -1.102, 1.097, -1.108, 1.114, -1.103, 1.125, -1.089, 1.125, -1.071, 0.8691, 1.846, 0.9239, 1.852, 0.9001, 2.111, 0.8454, 2.105, 0.8454, 2.105, 0.9001, 2.111, 0.8551, 2.317, 0.816, 2.309, 0.7865, 0.823, 0.8512, 0.839, 0.8148, 1.846, 0.7625, 1.846, 0.6535, 0.7908, 0.7213, 0.8038, 0.7107, 1.847, 0.6581, 1.849, 0.5537, 2.1, 0.6044, 2.102, 0.6025, 2.316, 0.5612, 2.318, 0.6996, 2.104, 0.7462, 2.104, 0.7314, 2.313, 0.6878, 2.314, 0.3854, 0.8524, 0.4522, 0.8367, 0.5004, 1.853, 0.4459, 1.848, 0.7462, 2.104, 0.7939, 2.105, 0.7742, 2.311, 0.7314, 2.313, 0.9162, 0.8487, 0.9827, 0.8562, 0.9239, 1.852, 0.8691, 1.846, 0.5177, 0.8163, 0.5844, 0.7975, 0.6056, 1.852, 0.5535, 1.855, 0.7939, 2.105, 0.8454, 2.105, 0.816, 2.309, 0.7742, 2.311, 0.5743, 0.07572, 0.654, 0.0978, 0.6535, 0.7908, 0.5844, 0.7975, 0.5012, 2.099, 0.5537, 2.1, 0.5612, 2.318, 0.5206, 2.319, 0.969, 0.1478, 1.048, 0.1247, 0.9827, 0.8562, 0.9162, 0.8487, 0.8894, 0.1626, 0.969, 0.1478, 0.9162, 0.8487, 0.8512, 0.839, 0.3337, 0.09707, 0.4125, 0.0775, 0.4522, 0.8367, 0.3854, 0.8524, 0.73, 0.1325, 0.8082, 0.1585, 0.7865, 0.823, 0.7213, 0.8038, 0.654, 0.0978, 0.73, 0.1325, 0.7213, 0.8038, 0.6535, 0.7908, 0.8082, 0.1585, 0.8894, 0.1626, 0.8512, 0.839, 0.7865, 0.823, 0.4926, 0.0705, 0.5743, 0.07572, 0.5844, 0.7975, 0.5177, 0.8163, 0.4125, 0.0775, 0.4926, 0.0705, 0.5177, 0.8163, 0.4522, 0.8367, 0.8512, 0.839, 0.9162, 0.8487, 0.8691, 1.846, 0.8148, 1.846, 0.5844, 0.7975, 0.6535, 0.7908, 0.6581, 1.849, 0.6056, 1.852, 0.3904, 2.104, 0.4468, 2.101, 0.4804, 2.317, 0.4406, 2.313, 0.4522, 0.8367, 0.5177, 0.8163, 0.5535, 1.855, 0.5004, 1.853, 0.6762, 2.623, 0.7175, 2.623, 0.7037, 2.933, 0.6647, 2.931, 0.4468, 2.101, 0.5012, 2.099, 0.5206, 2.319, 0.4804, 2.317, 0.4338, 2.903, 0.4732, 2.899, 0.5258, 3.57, 0.5078, 3.565, 0.3178, 0.8596, 0.3854, 0.8524, 0.4459, 1.848, 0.3912, 1.842, 0.6526, 2.103, 0.6996, 2.104, 0.6878, 2.314, 0.6446, 2.314, 0.6044, 2.102, 0.6526, 2.103, 0.6446, 2.314, 0.6025, 2.316, 0.2567, 0.1254, 0.3337, 0.09707, 0.3854, 0.8524, 0.3178, 0.8596, 0.2567, 0.1254, 0.3337, 0.09707, 0.3854, 0.8524, 0.3178, 0.8596, 0.4926, 0.0705, 0.5743, 0.07572, 0.5844, 0.7975, 0.5177, 0.8163, 0.73, 0.1325, 0.8082, 0.1585, 0.7865, 0.823, 0.7213, 0.8038, 0.969, 0.1478, 1.048, 0.1247, 0.9827, 0.8562, 0.9162, 0.8487, 0.4125, 0.0775, 0.4926, 0.0705, 0.5177, 0.8163, 0.4522, 0.8367, 0.654, 0.0978, 0.73, 0.1325, 0.7213, 0.8038, 0.6535, 0.7908, 0.8894, 0.1626, 0.969, 0.1478, 0.9162, 0.8487, 0.8512, 0.839, 0.3337, 0.09707, 0.4125, 0.0775, 0.4522, 0.8367, 0.3854, 0.8524, 0.5743, 0.07572, 0.654, 0.0978, 0.6535, 0.7908, 0.5844, 0.7975, 0.8082, 0.1585, 0.8894, 0.1626, 0.8512, 0.839, 0.7865, 0.823, 0.6535, 0.7908, 0.7213, 0.8038, 0.7107, 1.847, 0.6581, 1.849, 0.5509, 2.902, 0.5121, 2.899, 0.5012, 2.099, 0.5537, 2.1, 0.4338, 2.903, 0.4732, 2.899, 0.5258, 3.57, 0.5078, 3.565, 0.9162, 0.8487, 0.9827, 0.8562, 0.9239, 1.852, 0.8691, 1.846, 0.4522, 0.8367, 0.5177, 0.8163, 0.5535, 1.855, 0.5004, 1.853, 0.8512, 0.839, 0.9162, 0.8487, 0.8691, 1.846, 0.8148, 1.846, 0.3854, 0.8524, 0.4522, 0.8367, 0.5004, 1.853, 0.4459, 1.848, 0.5844, 0.7975, 0.6535, 0.7908, 0.6581, 1.849, 0.6056, 1.852, 0.7865, 0.823, 0.8512, 0.839, 0.8148, 1.846, 0.7625, 1.846, 0.3178, 0.8596, 0.3854, 0.8524, 0.4459, 1.848, 0.3912, 1.842, 0.5177, 0.8163, 0.5844, 0.7975, 0.6056, 1.852, 0.5535, 1.855, 0.7813, 2.924, 0.8216, 2.92, 0.6798, 3.572, 0.6661, 3.56, 0.5121, 2.899, 0.5509, 2.902, 0.5636, 3.565, 0.545, 3.57, 0.5509, 2.902, 0.5889, 2.91, 0.5804, 3.556, 0.5636, 3.565, 0.7423, 2.93, 0.7813, 2.924, 0.6661, 3.56, 0.6514, 3.549, 0.4732, 2.899, 0.5121, 2.899, 0.545, 3.57, 0.5258, 3.57, 0.5889, 2.91, 0.6265, 2.921, 0.5969, 3.547, 0.5804, 3.556, 0.7037, 2.933, 0.7423, 2.93, 0.6514, 3.549, 0.634, 3.542, 1.114, -1.056, 1.097, -1.051, 1.08, -1.057, 1.07, -1.071, 1.07, -1.088, 1.08, -1.102, 1.097, -1.108, 1.114, -1.103, 1.125, -1.089, 1.125, -1.071, 0.7462, 2.104, 0.7037, 2.933, 0.6647, 2.931, 0.6996, 2.104, 0.7813, 2.924, 0.7423, 2.93, 0.7939, 2.105, 0.8454, 2.105, 0.5121, 2.899, 0.4732, 2.899, 0.4468, 2.101, 0.5012, 2.099, 0.6265, 2.921, 0.5889, 2.91, 0.6044, 2.102, 0.6526, 2.103, 0.7939, 2.105, 0.7423, 2.93, 0.7037, 2.933, 0.7462, 2.104, 0.4732, 2.899, 0.4338, 2.903, 0.3904, 2.104, 0.4468, 2.101, 0.5889, 2.91, 0.5509, 2.902, 0.5537, 2.1, 0.6044, 2.102, 0.6996, 2.104, 0.6647, 2.931, 0.6265, 2.921, 0.6526, 2.103, 0.8216, 2.92, 0.7813, 2.924, 0.8454, 2.105, 0.9001, 2.111, 0.6265, 2.921, 0.6647, 2.931, 0.615, 3.541, 0.5969, 3.547, 0.7107, 1.847, 0.7625, 1.846, 0.7462, 2.104, 0.6996, 2.104, 0.6581, 1.849, 0.7107, 1.847, 0.6996, 2.104, 0.6526, 2.103, 0.6056, 1.852, 0.6581, 1.849, 0.6526, 2.103, 0.6044, 2.102, 0.5535, 1.855, 0.6056, 1.852, 0.6044, 2.102, 0.5537, 2.1, 0.5004, 1.853, 0.5535, 1.855, 0.5537, 2.1, 0.5012, 2.099, 0.4459, 1.848, 0.5004, 1.853, 0.5012, 2.099, 0.4468, 2.101, 0.3912, 1.842, 0.4459, 1.848, 0.4468, 2.101, 0.3904, 2.104, 0.8691, 1.846, 0.9239, 1.852, 0.9001, 2.111, 0.8454, 2.105, 0.8148, 1.846, 0.8691, 1.846, 0.8454, 2.105, 0.7939, 2.105, 0.7625, 1.846, 0.8148, 1.846, 0.7939, 2.105, 0.7462, 2.104, 0.7213, 0.8038, 0.7865, 0.823, 0.7625, 1.846, 0.7107, 1.847, 0.8061, -0.741, 0.8899, -0.7447, 0.8894, 0.1626, 0.8082, 0.1585, 0.5624, -0.8125, 0.644, -0.7862, 0.654, 0.0978, 0.5743, 0.07572, 0.3111, -0.8107, 0.3942, -0.8286, 0.4125, 0.0775, 0.3337, 0.09707, 0.8899, -0.7447, 0.9715, -0.7665, 0.969, 0.1478, 0.8894, 0.1626, 0.644, -0.7862, 0.724, -0.7576, 0.73, 0.1325, 0.654, 0.0978, 0.3942, -0.8286, 0.4786, -0.8284, 0.4926, 0.0705, 0.4125, 0.0775, 0.9715, -0.7665, 1.051, -0.7946, 1.048, 0.1247, 0.969, 0.1478, 0.724, -0.7576, 0.8061, -0.741, 0.8082, 0.1585, 0.73, 0.1325, 0.4786, -0.8284, 0.5624, -0.8125, 0.5743, 0.07572, 0.4926, 0.0705, 0.2316, -0.7791, 0.3111, -0.8107, 0.3337, 0.09707, 0.2567, 0.1254, 0.7037, 2.933, 0.634, 3.542, 0.615, 3.541, 0.6647, 2.931, 0.3854, 0.556, 0.3959, 0.5574, 0.3932, 0.6167, 0.3832, 0.6141, 0.3149, 0.5583, 0.3248, 0.5584, 0.3252, 0.6273, 0.3158, 0.6245, 0.3441, 0.5566, 0.3541, 0.555, 0.3533, 0.6211, 0.3442, 0.6254, 0.3749, 0.555, 0.3854, 0.556, 0.3832, 0.6141, 0.3728, 0.6143, 0.3047, 0.5577, 0.3149, 0.5583, 0.3158, 0.6245, 0.3064, 0.6205, 0.3345, 0.5577, 0.3441, 0.5566, 0.3442, 0.6254, 0.3348, 0.6276, 0.3644, 0.5544, 0.3749, 0.555, 0.3728, 0.6143, 0.3627, 0.6168, 0.3959, 0.5574, 0.4063, 0.5589, 0.4025, 0.6215, 0.3932, 0.6167, 0.3248, 0.5584, 0.3345, 0.5577, 0.3348, 0.6276, 0.3252, 0.6273, 0.3541, 0.555, 0.3644, 0.5544, 0.3627, 0.6168, 0.3533, 0.6211, 0.3158, 0.6245, 0.3252, 0.6273, 0.3286, 0.7287, 0.3206, 0.7258, 0.3442, 0.6254, 0.3533, 0.6211, 0.3529, 0.7228, 0.3452, 0.7271, 0.3728, 0.6143, 0.3832, 0.6141, 0.3775, 0.7156, 0.369, 0.7159, 0.3064, 0.6205, 0.3158, 0.6245, 0.3206, 0.7258, 0.3129, 0.7218, 0.3348, 0.6276, 0.3442, 0.6254, 0.3452, 0.7271, 0.337, 0.7292, 0.3627, 0.6168, 0.3728, 0.6143, 0.369, 0.7159, 0.3606, 0.7185, 0.3932, 0.6167, 0.4025, 0.6215, 0.393, 0.7226, 0.3856, 0.7181, 0.3252, 0.6273, 0.3348, 0.6276, 0.337, 0.7292, 0.3286, 0.7287, 0.3533, 0.6211, 0.3627, 0.6168, 0.3606, 0.7185, 0.3529, 0.7228, 0.3832, 0.6141, 0.3932, 0.6167, 0.3856, 0.7181, 0.3775, 0.7156, 0.3047, 0.5577, 0.3047, 0.4594, 0.315, 0.4573, 0.3149, 0.5583, 0.3345, 0.5577, 0.3354, 0.4537, 0.3457, 0.4533, 0.3441, 0.5566, 0.3644, 0.5544, 0.3668, 0.4566, 0.3769, 0.4597, 0.3749, 0.555, 0.3959, 0.5574, 0.3974, 0.4618, 0.4077, 0.4605, 0.4063, 0.5589, 0.3248, 0.5584, 0.3252, 0.4552, 0.3354, 0.4537, 0.3345, 0.5577, 0.3541, 0.555, 0.3563, 0.4541, 0.3668, 0.4566, 0.3644, 0.5544, 0.3854, 0.556, 0.3871, 0.4615, 0.3974, 0.4618, 0.3959, 0.5574, 0.3149, 0.5583, 0.315, 0.4573, 0.3252, 0.4552, 0.3248, 0.5584, 0.3441, 0.5566, 0.3457, 0.4533, 0.3563, 0.4541, 0.3541, 0.555, 0.3749, 0.555, 0.3769, 0.4597, 0.3871, 0.4615, 0.3854, 0.556, 0.4075, 0.2915, 0.4123, 0.2846, 0.4206, 0.2817, 0.4291, 0.2843, 0.4342, 0.2915, 0.4341, 0.3002, 0.4289, 0.3071, 0.4206, 0.3097, 0.4124, 0.3069, 0.4075, 0.2999, 0.819, -0.1905, 0.782, 0.1262, 0.8111, 0.1282, 0.8624, -0.1761, 0.5153, -0.1603, 0.5636, 0.1293, 0.5967, 0.1222, 0.5546, -0.1681, 0.6355, -0.1935, 0.6636, 0.1129, 0.6954, 0.1147, 0.6792, -0.2024, 0.7724, -0.2008, 0.7534, 0.1231, 0.782, 0.1262, 0.819, -0.1905, 0.4739, -0.1567, 0.5324, 0.136, 0.5636, 0.1293, 0.5153, -0.1603, 0.5938, -0.1794, 0.6304, 0.1166, 0.6636, 0.1129, 0.6355, -0.1935, 0.7254, -0.2043, 0.7248, 0.1194, 0.7534, 0.1231, 0.7724, -0.2008, 0.8624, -0.1761, 0.8111, 0.1282, 0.841, 0.1297, 0.9042, -0.1603, 0.5546, -0.1681, 0.5967, 0.1222, 0.6304, 0.1166, 0.5938, -0.1794, 0.6792, -0.2024, 0.6954, 0.1147, 0.7248, 0.1194, 0.7254, -0.2043, 0.5636, 0.1293, 0.586, 0.3764, 0.6122, 0.37, 0.5967, 0.1222, 0.6636, 0.1129, 0.6675, 0.3713, 0.6955, 0.3799, 0.6954, 0.1147, 0.7534, 0.1231, 0.7529, 0.395, 0.7825, 0.3942, 0.782, 0.1262, 0.5324, 0.136, 0.5596, 0.3859, 0.586, 0.3764, 0.5636, 0.1293, 0.6304, 0.1166, 0.6393, 0.3684, 0.6675, 0.3713, 0.6636, 0.1129, 0.7248, 0.1194, 0.7237, 0.39, 0.7529, 0.395, 0.7534, 0.1231, 0.8111, 0.1282, 0.8111, 0.388, 0.8384, 0.3796, 0.841, 0.1297, 0.5967, 0.1222, 0.6122, 0.37, 0.6393, 0.3684, 0.6304, 0.1166, 0.6954, 0.1147, 0.6955, 0.3799, 0.7237, 0.39, 0.7248, 0.1194, 0.782, 0.1262, 0.7825, 0.3942, 0.8111, 0.388, 0.8111, 0.1282, 0.6675, 0.3713, 0.6779, 0.6763, 0.7039, 0.6897, 0.6955, 0.3799, 0.7529, 0.395, 0.7569, 0.7099, 0.7853, 0.7081, 0.7825, 0.3942, 0.5596, 0.3859, 0.5705, 0.6912, 0.5955, 0.6777, 0.586, 0.3764, 0.6393, 0.3684, 0.6499, 0.6695, 0.6779, 0.6763, 0.6675, 0.3713, 0.7237, 0.39, 0.7294, 0.7033, 0.7569, 0.7099, 0.7529, 0.395, 0.8111, 0.388, 0.8124, 0.6985, 0.8383, 0.6858, 0.8384, 0.3796, 0.6122, 0.37, 0.6221, 0.6698, 0.6499, 0.6695, 0.6393, 0.3684, 0.6955, 0.3799, 0.7039, 0.6897, 0.7294, 0.7033, 0.7237, 0.39, 0.7825, 0.3942, 0.7853, 0.7081, 0.8124, 0.6985, 0.8111, 0.388, 0.586, 0.3764, 0.5955, 0.6777, 0.6221, 0.6698, 0.6122, 0.37, 0.7569, 0.7099, 0.7493, 1.007, 0.7711, 1.012, 0.7853, 0.7081, 0.5705, 0.6912, 0.6094, 1.038, 0.6293, 1.043, 0.5955, 0.6777, 0.6499, 0.6695, 0.6692, 1.038, 0.6874, 1.027, 0.6779, 0.6763, 0.7294, 0.7033, 0.7271, 1.008, 0.7493, 1.007, 0.7569, 0.7099, 0.8124, 0.6985, 0.7904, 1.023, 0.8081, 1.035, 0.8383, 0.6858, 0.6221, 0.6698, 0.6496, 1.043, 0.6692, 1.038, 0.6499, 0.6695, 0.7039, 0.6897, 0.706, 1.015, 0.7271, 1.008, 0.7294, 0.7033, 0.7853, 0.7081, 0.7711, 1.012, 0.7904, 1.023, 0.8124, 0.6985, 0.5955, 0.6777, 0.6293, 1.043, 0.6496, 1.043, 0.6221, 0.6698, 0.6779, 0.6763, 0.6874, 1.027, 0.706, 1.015, 0.7039, 0.6897, 0.6094, 1.038, 0.6302, 1.246, 0.6471, 1.251, 0.6293, 1.043, 0.6692, 1.038, 0.681, 1.246, 0.6964, 1.236, 0.6874, 1.027, 0.7271, 1.008, 0.7284, 1.22, 0.7455, 1.219, 0.7493, 1.007, 0.7904, 1.023, 0.7772, 1.232, 0.7915, 1.241, 0.8081, 1.035, 0.6496, 1.043, 0.6644, 1.251, 0.681, 1.246, 0.6692, 1.038, 0.706, 1.015, 0.7118, 1.226, 0.7284, 1.22, 0.7271, 1.008, 0.7711, 1.012, 0.7621, 1.223, 0.7772, 1.232, 0.7904, 1.023, 0.6293, 1.043, 0.6471, 1.251, 0.6644, 1.251, 0.6496, 1.043, 0.6874, 1.027, 0.6964, 1.236, 0.7118, 1.226, 0.706, 1.015, 0.7493, 1.007, 0.7455, 1.219, 0.7621, 1.223, 0.7711, 1.012, 0.4601, 0.9413, 0.462, 0.9574, 0.5529, 0.9546, 0.549, 0.9392, 0.4648, 0.8332, 0.4649, 0.8483, 0.5709, 0.8506, 0.5669, 0.8359, 0.4617, 0.8779, 0.4591, 0.8933, 0.5606, 0.8936, 0.5675, 0.8797, 0.4588, 0.9252, 0.4601, 0.9413, 0.549, 0.9392, 0.5496, 0.9233, 0.4639, 0.9733, 0.4655, 0.989, 0.5676, 0.9825, 0.5599, 0.9689, 0.4637, 0.8632, 0.4617, 0.8779, 0.5675, 0.8797, 0.5711, 0.8654, 0.458, 0.9091, 0.4588, 0.9252, 0.5496, 0.9233, 0.5537, 0.9079, 0.462, 0.9574, 0.4639, 0.9733, 0.5599, 0.9689, 0.5529, 0.9546, 0.4649, 0.8483, 0.4637, 0.8632, 0.5711, 0.8654, 0.5709, 0.8506, 0.4591, 0.8933, 0.458, 0.9091, 0.5537, 0.9079, 0.5606, 0.8936, 0.5669, 0.8359, 0.5709, 0.8506, 0.7258, 0.86, 0.7217, 0.8477, 0.5675, 0.8797, 0.5606, 0.8936, 0.7157, 0.8966, 0.7226, 0.8851, 0.5496, 0.9233, 0.549, 0.9392, 0.704, 0.9336, 0.7047, 0.9207, 0.5599, 0.9689, 0.5676, 0.9825, 0.7216, 0.9679, 0.714, 0.9573, 0.5711, 0.8654, 0.5675, 0.8797, 0.7226, 0.8851, 0.7261, 0.8728, 0.5537, 0.9079, 0.5496, 0.9233, 0.7047, 0.9207, 0.7089, 0.9082, 0.5529, 0.9546, 0.5599, 0.9689, 0.714, 0.9573, 0.7075, 0.9461, 0.5709, 0.8506, 0.5711, 0.8654, 0.7261, 0.8728, 0.7258, 0.86, 0.5606, 0.8936, 0.5537, 0.9079, 0.7089, 0.9082, 0.7157, 0.8966, 0.549, 0.9392, 0.5529, 0.9546, 0.7075, 0.9461, 0.704, 0.9336, 0.4639, 0.9733, 0.3145, 0.973, 0.3112, 0.9884, 0.4655, 0.989, 0.4637, 0.8632, 0.3053, 0.8639, 0.3047, 0.8794, 0.4617, 0.8779, 0.458, 0.9091, 0.3094, 0.9113, 0.3139, 0.9266, 0.4588, 0.9252, 0.462, 0.9574, 0.3166, 0.9575, 0.3145, 0.973, 0.4639, 0.9733, 0.4649, 0.8483, 0.3077, 0.8486, 0.3053, 0.8639, 0.4637, 0.8632, 0.4591, 0.8933, 0.3058, 0.8954, 0.3094, 0.9113, 0.458, 0.9091, 0.4601, 0.9413, 0.3164, 0.9419, 0.3166, 0.9575, 0.462, 0.9574, 0.4648, 0.8332, 0.3109, 0.8332, 0.3077, 0.8486, 0.4649, 0.8483, 0.4617, 0.8779, 0.3047, 0.8794, 0.3058, 0.8954, 0.4591, 0.8933, 0.4588, 0.9252, 0.3139, 0.9266, 0.3164, 0.9419, 0.4601, 0.9413, 0.4408, 0.3146, 0.4287, 0.3102, 0.4158, 0.3138, 0.4076, 0.3246, 0.4075, 0.338, 0.4152, 0.3488, 0.4278, 0.3529, 0.4404, 0.3488, 0.4481, 0.3381, 0.4481, 0.325, 0.4254, 0.4528, 0.4405, 0.4528, 0.4531, 0.4439, 0.4582, 0.4291, 0.4536, 0.4141, 0.441, 0.4048, 0.4253, 0.4046, 0.4124, 0.4139, 0.4075, 0.4292, 0.4129, 0.4441, 0.5812, 0.6986, 0.5812, 0.8326, 0.5835, 0.8327, 0.5835, 0.6986, 0.5824, 0.5645, 0.5847, 0.5645, 0.5859, 0.4305, 0.5835, 0.4305, 0.5812, 0.6986, 0.5835, 0.6986, 0.5847, 0.5645, 0.5824, 0.5645, 0.4072, 0.09864, 0.4648, 0.1009, 0.4665, 0.111, 0.408, 0.1091, 0.4094, 0.1294, 0.4745, 0.1296, 0.4774, 0.1389, 0.4094, 0.1392, 0.4075, 0.1583, 0.4761, 0.1577, 0.472, 0.1668, 0.4059, 0.1683, 0.4069, 0.08816, 0.466, 0.09066, 0.4648, 0.1009, 0.4072, 0.09864, 0.4088, 0.1194, 0.4703, 0.1205, 0.4745, 0.1296, 0.4094, 0.1294, 0.4087, 0.1487, 0.4779, 0.1483, 0.4761, 0.1577, 0.4075, 0.1583, 0.4069, 0.07766, 0.4694, 0.08086, 0.466, 0.09066, 0.4069, 0.08816, 0.408, 0.1091, 0.4665, 0.111, 0.4703, 0.1205, 0.4088, 0.1194, 0.4094, 0.1392, 0.4774, 0.1389, 0.4779, 0.1483, 0.4087, 0.1487, 0.4059, 0.1683, 0.472, 0.1668, 0.4679, 0.1763, 0.4052, 0.1787, 0.4745, 0.1296, 0.5745, 0.1307, 0.5776, 0.1385, 0.4774, 0.1389, 0.4761, 0.1577, 0.5766, 0.155, 0.5726, 0.1627, 0.472, 0.1668, 0.466, 0.09066, 0.5667, 0.09884, 0.5654, 0.1072, 0.4648, 0.1009, 0.4703, 0.1205, 0.5703, 0.1232, 0.5745, 0.1307, 0.4745, 0.1296, 0.4779, 0.1483, 0.5784, 0.1468, 0.5766, 0.155, 0.4761, 0.1577, 0.4694, 0.08086, 0.5702, 0.09093, 0.5667, 0.09884, 0.466, 0.09066, 0.4665, 0.111, 0.5668, 0.1155, 0.5703, 0.1232, 0.4703, 0.1205, 0.4774, 0.1389, 0.5776, 0.1385, 0.5784, 0.1468, 0.4779, 0.1483, 0.472, 0.1668, 0.5726, 0.1627, 0.5686, 0.1705, 0.4679, 0.1763, 0.4648, 0.1009, 0.5654, 0.1072, 0.5668, 0.1155, 0.4665, 0.111, 0.4088, 0.1194, 0.4094, 0.1294, 0.3094, 0.1273, 0.3117, 0.1171, 0.4087, 0.1487, 0.4075, 0.1583, 0.3047, 0.1577, 0.3053, 0.1474, 0.4069, 0.07766, 0.4069, 0.08816, 0.3121, 0.08659, 0.3094, 0.07642, 0.408, 0.1091, 0.4088, 0.1194, 0.3117, 0.1171, 0.3134, 0.107, 0.4094, 0.1392, 0.4087, 0.1487, 0.3053, 0.1474, 0.307, 0.1374, 0.4059, 0.1683, 0.4052, 0.1787, 0.3075, 0.1787, 0.3052, 0.1682, 0.4072, 0.09864, 0.408, 0.1091, 0.3134, 0.107, 0.3135, 0.09674, 0.4094, 0.1294, 0.4094, 0.1392, 0.307, 0.1374, 0.3094, 0.1273, 0.4075, 0.1583, 0.4059, 0.1683, 0.3052, 0.1682, 0.3047, 0.1577, 0.4069, 0.08816, 0.4072, 0.09864, 0.3135, 0.09674, 0.3121, 0.08659, 0.4324, 0.2196, 0.4256, 0.2244, 0.4172, 0.2244, 0.4102, 0.2194, 0.4075, 0.2112, 0.4102, 0.2031, 0.4172, 0.1981, 0.4259, 0.1981, 0.4329, 0.2034, 0.4352, 0.2118, 0.4739, -0.1567, 0.5324, 0.136, 0.5636, 0.1293, 0.5153, -0.1603, 0.5938, -0.1794, 0.6304, 0.1166, 0.6636, 0.1129, 0.6355, -0.1935, 0.7254, -0.2043, 0.7248, 0.1194, 0.7534, 0.1231, 0.7724, -0.2008, 0.8624, -0.1761, 0.8111, 0.1282, 0.841, 0.1297, 0.9042, -0.1603, 0.5546, -0.1681, 0.5967, 0.1222, 0.6304, 0.1166, 0.5938, -0.1794, 0.6792, -0.2024, 0.6954, 0.1147, 0.7248, 0.1194, 0.7254, -0.2043, 0.5636, 0.1293, 0.586, 0.3764, 0.6122, 0.37, 0.5967, 0.1222, 0.6636, 0.1129, 0.6675, 0.3713, 0.6955, 0.3799, 0.6954, 0.1147, 0.7534, 0.1231, 0.7529, 0.395, 0.7825, 0.3942, 0.782, 0.1262, 0.5324, 0.136, 0.5596, 0.3859, 0.586, 0.3764, 0.5636, 0.1293, 0.6304, 0.1166, 0.6393, 0.3684, 0.6675, 0.3713, 0.6636, 0.1129, 0.7248, 0.1194, 0.7237, 0.39, 0.7529, 0.395, 0.7534, 0.1231, 0.8111, 0.1282, 0.8111, 0.388, 0.8384, 0.3796, 0.841, 0.1297, 0.5967, 0.1222, 0.6122, 0.37, 0.6393, 0.3684, 0.6304, 0.1166, 0.6954, 0.1147, 0.6955, 0.3799, 0.7237, 0.39, 0.7248, 0.1194, 0.782, 0.1262, 0.7825, 0.3942, 0.8111, 0.388, 0.8111, 0.1282, 0.6675, 0.3713, 0.6779, 0.6763, 0.7039, 0.6897, 0.6955, 0.3799, 0.7529, 0.395, 0.7569, 0.7099, 0.7853, 0.7081, 0.7825, 0.3942, 0.5596, 0.3859, 0.5705, 0.6912, 0.5955, 0.6777, 0.586, 0.3764, 0.6393, 0.3684, 0.6499, 0.6695, 0.6779, 0.6763, 0.6675, 0.3713, 0.7237, 0.39, 0.7294, 0.7033, 0.7569, 0.7099, 0.7529, 0.395, 0.8111, 0.388, 0.8124, 0.6985, 0.8383, 0.6858, 0.8384, 0.3796, 0.6122, 0.37, 0.6221, 0.6698, 0.6499, 0.6695, 0.6393, 0.3684, 0.6955, 0.3799, 0.7039, 0.6897, 0.7294, 0.7033, 0.7237, 0.39, 0.7825, 0.3942, 0.7853, 0.7081, 0.8124, 0.6985, 0.8111, 0.388, 0.586, 0.3764, 0.5955, 0.6777, 0.6221, 0.6698, 0.6122, 0.37, 0.7569, 0.7099, 0.7493, 1.007, 0.7711, 1.012, 0.7853, 0.7081, 0.5705, 0.6912, 0.6094, 1.038, 0.6293, 1.043, 0.5955, 0.6777, 0.6499, 0.6695, 0.6692, 1.038, 0.6874, 1.027, 0.6779, 0.6763, 0.7294, 0.7033, 0.7271, 1.008, 0.7493, 1.007, 0.7569, 0.7099, 0.8124, 0.6985, 0.7904, 1.023, 0.8081, 1.035, 0.8383, 0.6858, 0.6221, 0.6698, 0.6496, 1.043, 0.6692, 1.038, 0.6499, 0.6695, 0.7039, 0.6897, 0.706, 1.015, 0.7271, 1.008, 0.7294, 0.7033, 0.7853, 0.7081, 0.7711, 1.012, 0.7904, 1.023, 0.8124, 0.6985, 0.5955, 0.6777, 0.6293, 1.043, 0.6496, 1.043, 0.6221, 0.6698, 0.6779, 0.6763, 0.6874, 1.027, 0.706, 1.015, 0.7039, 0.6897, 0.6094, 1.038, 0.6302, 1.246, 0.6471, 1.251, 0.6293, 1.043, 0.6692, 1.038, 0.681, 1.246, 0.6964, 1.236, 0.6874, 1.027, 0.7271, 1.008, 0.7284, 1.22, 0.7455, 1.219, 0.7493, 1.007, 0.7904, 1.023, 0.7772, 1.232, 0.7915, 1.241, 0.8081, 1.035, 0.6496, 1.043, 0.6644, 1.251, 0.681, 1.246, 0.6692, 1.038, 0.706, 1.015, 0.7118, 1.226, 0.7284, 1.22, 0.7271, 1.008, 0.7711, 1.012, 0.7621, 1.223, 0.7772, 1.232, 0.7904, 1.023, 0.6293, 1.043, 0.6471, 1.251, 0.6644, 1.251, 0.6496, 1.043, 0.6874, 1.027, 0.6964, 1.236, 0.7118, 1.226, 0.706, 1.015, 0.7493, 1.007, 0.7455, 1.219, 0.7621, 1.223, 0.7711, 1.012, 0.4601, 0.9413, 0.462, 0.9574, 0.5529, 0.9546, 0.549, 0.9392, 0.4648, 0.8332, 0.4649, 0.8483, 0.5709, 0.8506, 0.5669, 0.8359, 0.4617, 0.8779, 0.4591, 0.8933, 0.5606, 0.8936, 0.5675, 0.8797, 0.4588, 0.9252, 0.4601, 0.9413, 0.549, 0.9392, 0.5496, 0.9233, 0.4639, 0.9733, 0.4655, 0.989, 0.5676, 0.9825, 0.5599, 0.9689, 0.4637, 0.8632, 0.4617, 0.8779, 0.5675, 0.8797, 0.5711, 0.8654, 0.458, 0.9091, 0.4588, 0.9252, 0.5496, 0.9233, 0.5537, 0.9079, 0.462, 0.9574, 0.4639, 0.9733, 0.5599, 0.9689, 0.5529, 0.9546, 0.4649, 0.8483, 0.4637, 0.8632, 0.5711, 0.8654, 0.5709, 0.8506, 0.4591, 0.8933, 0.458, 0.9091, 0.5537, 0.9079, 0.5606, 0.8936, 0.5669, 0.8359, 0.5709, 0.8506, 0.7258, 0.86, 0.7217, 0.8477, 0.5675, 0.8797, 0.5606, 0.8936, 0.7157, 0.8966, 0.7226, 0.8851, 0.5496, 0.9233, 0.549, 0.9392, 0.704, 0.9336, 0.7047, 0.9207, 0.5599, 0.9689, 0.5676, 0.9825, 0.7216, 0.9679, 0.714, 0.9573, 0.5711, 0.8654, 0.5675, 0.8797, 0.7226, 0.8851, 0.7261, 0.8728, 0.5537, 0.9079, 0.5496, 0.9233, 0.7047, 0.9207, 0.7089, 0.9082, 0.5529, 0.9546, 0.5599, 0.9689, 0.714, 0.9573, 0.7075, 0.9461, 0.5709, 0.8506, 0.5711, 0.8654, 0.7261, 0.8728, 0.7258, 0.86, 0.5606, 0.8936, 0.5537, 0.9079, 0.7089, 0.9082, 0.7157, 0.8966, 0.549, 0.9392, 0.5529, 0.9546, 0.7075, 0.9461, 0.704, 0.9336, 0.4639, 0.9733, 0.3145, 0.973, 0.3112, 0.9884, 0.4655, 0.989, 0.4637, 0.8632, 0.3053, 0.8639, 0.3047, 0.8794, 0.4617, 0.8779, 0.458, 0.9091, 0.3094, 0.9113, 0.3139, 0.9266, 0.4588, 0.9252, 0.462, 0.9574, 0.3166, 0.9575, 0.3145, 0.973, 0.4639, 0.9733, 0.4649, 0.8483, 0.3077, 0.8486, 0.3053, 0.8639, 0.4637, 0.8632, 0.4591, 0.8933, 0.3058, 0.8954, 0.3094, 0.9113, 0.458, 0.9091, 0.4601, 0.9413, 0.3164, 0.9419, 0.3166, 0.9575, 0.462, 0.9574, 0.4648, 0.8332, 0.3109, 0.8332, 0.3077, 0.8486, 0.4649, 0.8483, 0.4617, 0.8779, 0.3047, 0.8794, 0.3058, 0.8954, 0.4591, 0.8933, 0.4588, 0.9252, 0.3139, 0.9266, 0.3164, 0.9419, 0.4601, 0.9413, 0.4408, 0.3146, 0.4287, 0.3102, 0.4158, 0.3138, 0.4076, 0.3246, 0.4075, 0.338, 0.4152, 0.3488, 0.4278, 0.3529, 0.4404, 0.3488, 0.4481, 0.3381, 0.4481, 0.325, 0.4254, 0.4528, 0.4405, 0.4528, 0.4531, 0.4439, 0.4582, 0.4291, 0.4536, 0.4141, 0.441, 0.4048, 0.4253, 0.4046, 0.4124, 0.4139, 0.4075, 0.4292, 0.4129, 0.4441, 0.5812, 0.6986, 0.5812, 0.8326, 0.5835, 0.8327, 0.5835, 0.6986, 0.5824, 0.5645, 0.5847, 0.5645, 0.5859, 0.4305, 0.5835, 0.4305, 0.5812, 0.6986, 0.5835, 0.6986, 0.5847, 0.5645, 0.5824, 0.5645, 0.4072, 0.09864, 0.4648, 0.1009, 0.4665, 0.111, 0.408, 0.1091, 0.4094, 0.1294, 0.4745, 0.1296, 0.4774, 0.1389, 0.4094, 0.1392, 0.4075, 0.1583, 0.4761, 0.1577, 0.472, 0.1668, 0.4059, 0.1683, 0.4069, 0.08816, 0.466, 0.09066, 0.4648, 0.1009, 0.4072, 0.09864, 0.4088, 0.1194, 0.4703, 0.1205, 0.4745, 0.1296, 0.4094, 0.1294, 0.4087, 0.1487, 0.4779, 0.1483, 0.4761, 0.1577, 0.4075, 0.1583, 0.4069, 0.07766, 0.4694, 0.08086, 0.466, 0.09066, 0.4069, 0.08816, 0.408, 0.1091, 0.4665, 0.111, 0.4703, 0.1205, 0.4088, 0.1194, 0.4094, 0.1392, 0.4774, 0.1389, 0.4779, 0.1483, 0.4087, 0.1487, 0.4059, 0.1683, 0.472, 0.1668, 0.4679, 0.1763, 0.4052, 0.1787, 0.4745, 0.1296, 0.5745, 0.1307, 0.5776, 0.1385, 0.4774, 0.1389, 0.4761, 0.1577, 0.5766, 0.155, 0.5726, 0.1627, 0.472, 0.1668, 0.466, 0.09066, 0.5667, 0.09884, 0.5654, 0.1072, 0.4648, 0.1009, 0.4703, 0.1205, 0.5703, 0.1232, 0.5745, 0.1307, 0.4745, 0.1296, 0.4779, 0.1483, 0.5784, 0.1468, 0.5766, 0.155, 0.4761, 0.1577, 0.4694, 0.08086, 0.5702, 0.09093, 0.5667, 0.09884, 0.466, 0.09066, 0.4665, 0.111, 0.5668, 0.1155, 0.5703, 0.1232, 0.4703, 0.1205, 0.4774, 0.1389, 0.5776, 0.1385, 0.5784, 0.1468, 0.4779, 0.1483, 0.472, 0.1668, 0.5726, 0.1627, 0.5686, 0.1705, 0.4679, 0.1763, 0.4648, 0.1009, 0.5654, 0.1072, 0.5668, 0.1155, 0.4665, 0.111, 0.4088, 0.1194, 0.4094, 0.1294, 0.3094, 0.1273, 0.3117, 0.1171, 0.4087, 0.1487, 0.4075, 0.1583, 0.3047, 0.1577, 0.3053, 0.1474, 0.4069, 0.07766, 0.4069, 0.08816, 0.3121, 0.08659, 0.3094, 0.07642, 0.408, 0.1091, 0.4088, 0.1194, 0.3117, 0.1171, 0.3134, 0.107, 0.4094, 0.1392, 0.4087, 0.1487, 0.3053, 0.1474, 0.307, 0.1374, 0.4059, 0.1683, 0.4052, 0.1787, 0.3075, 0.1787, 0.3052, 0.1682, 0.4072, 0.09864, 0.408, 0.1091, 0.3134, 0.107, 0.3135, 0.09674, 0.4094, 0.1294, 0.4094, 0.1392, 0.307, 0.1374, 0.3094, 0.1273, 0.4075, 0.1583, 0.4059, 0.1683, 0.3052, 0.1682, 0.3047, 0.1577, 0.4069, 0.08816, 0.4072, 0.09864, 0.3135, 0.09674, 0.3121, 0.08659, 0.4324, 0.2196, 0.4256, 0.2244, 0.4172, 0.2244, 0.4102, 0.2194, 0.4075, 0.2112, 0.4102, 0.2031, 0.4172, 0.1981, 0.4259, 0.1981, 0.4329, 0.2034, 0.4352, 0.2118])
me_cylinder_052.materials.append(mat_birch_bark)
me_cylinder_052.use_remesh_preserve_volume = False
me_cylinder_052.use_remesh_preserve_attributes = False
me_cylinder_052.use_mirror_vertex_groups = False
me_cylinder_052.update()

# ---- objects
ob_deadbirch_3_col = bpy.data.objects.new('DeadBirch_3-col', me_cylinder_052)

# ---- transforms, parenting, visibility, modifiers, constraints
ob_deadbirch_3_col.location = (0.0, 0.0, 0.0)
ob_deadbirch_3_col.lineart.crease_threshold = 0.0
_vg = ob_deadbirch_3_col.vertex_groups.new(name='Group')
_m = ob_deadbirch_3_col.modifiers.new('Auto Smooth', 'NODES')
_m.node_group = ng_auto_smooth
_gi = [s.identifier for s in ng_auto_smooth.interface.items_tree if s.item_type == 'SOCKET' and s.in_out == 'INPUT']
_m[_gi[1]] = 1.014  # Angle

# ---- collection membership
col_collection_1.objects.link(ob_deadbirch_3_col)

# ---- scene / render settings (as saved in the file)
scene.frame_start = 1; scene.frame_end = 250; scene.frame_set(0)
scene.render.engine = 'CYCLES'
scene.render.resolution_x = 1000
scene.render.resolution_y = 1000
scene.render.dither_intensity = 0.0
scene.cycles.samples = 200
scene.cycles.sampling_pattern = 'TABULATED_SOBOL'
scene.cycles.light_sampling_threshold = 0.0
scene.cycles.use_adaptive_sampling = False
scene.cycles.use_light_tree = False
scene.cycles.caustics_reflective = False
scene.cycles.caustics_refractive = False
scene.cycles.blur_glossy = 0.0
scene.cycles.max_bounces = 2
scene.cycles.pixel_filter_type = 'GAUSSIAN'
scene.cycles.sample_clamp_indirect = 0.0
scene.view_settings.view_transform = 'Standard'
bpy.context.view_layer.update()

# ---- added for rendering (the .blend has no active camera): camera
cam_auto = bpy.data.cameras.new('AutoCamera')
cam_auto.lens = 50.0
cam_auto.sensor_width = 36.0
cam_auto.clip_end = 1000.0
ob_auto_camera = bpy.data.objects.new('AutoCamera', cam_auto)
scene.collection.objects.link(ob_auto_camera)
ob_auto_camera.location = (10.8059, -14.574, 14.3648)
ob_auto_camera.rotation_euler = (1.09748, -7.21219e-08, 0.694738)
scene.camera = ob_auto_camera
bpy.context.view_layer.update()
